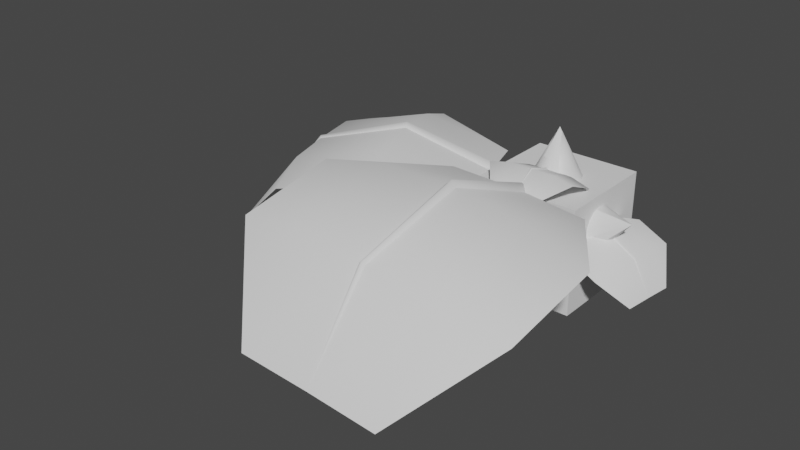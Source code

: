 # Source: FE_flatleaf_04_1.blend  (saved by Blender 3.0.42; exported with 4.5.12 LTS)
import bpy
from mathutils import Matrix  # noqa: F401  (used for matrix-valued properties, if any)

bpy.ops.wm.read_factory_settings(use_empty=True)
scene = bpy.context.scene
scene.name = 'Scene'

# ---- collections
col_collection_1 = bpy.data.collections.new('Collection 1'); scene.collection.children.link(col_collection_1)
col_collection_2 = bpy.data.collections.new('Collection 2'); scene.collection.children.link(col_collection_2)
col_collection_3 = bpy.data.collections.new('Collection 3'); scene.collection.children.link(col_collection_3)
col_collection_4 = bpy.data.collections.new('Collection 4'); scene.collection.children.link(col_collection_4)

# ---- materials (node trees are filled in below, after node groups)
mat_mesh_19 = bpy.data.materials.new('Mesh-19')
mat_mesh_19.use_transparent_shadow = False

# ---- material node trees
mat_mesh_19.use_nodes = True; mat_mesh_19.node_tree.nodes.clear()
_N = mat_mesh_19.node_tree.nodes; _L = mat_mesh_19.node_tree.links
n0 = _N.new('ShaderNodeBsdfPrincipled'); n0.name = 'Principled BSDF'; n0.location = (10, 300)
n0.distribution = 'GGX'
n0.subsurface_method = 'RANDOM_WALK_SKIN'
n0.inputs[3].default_value = 1.45
n0.inputs[27].default_value = (0.0, 0.0, 0.0, 1.0)
n0.inputs[28].default_value = 1.0
n1 = _N.new('ShaderNodeOutputMaterial'); n1.name = 'Material Output'; n1.location = (300, 300)
_L.new(n0.outputs[0], n1.inputs[0])
n1.is_active_output = True

# ---- world
world_world = bpy.data.worlds.new('World'); scene.world = world_world
world_world.use_nodes = True; world_world.node_tree.nodes.clear()
_N = world_world.node_tree.nodes; _L = world_world.node_tree.links
n0 = _N.new('ShaderNodeOutputWorld'); n0.name = 'World Output'; n0.location = (300, 300)
n1 = _N.new('ShaderNodeBackground'); n1.name = 'Background'; n1.location = (10, 300)
n1.inputs[0].default_value = (0.05088, 0.05088, 0.05088, 1.0)
_L.new(n1.outputs[0], n0.inputs[0])
n0.is_active_output = True
world_world.color = (0.05088, 0.05088, 0.05088)
world_world.use_sun_shadow = False
world_world.sun_shadow_jitter_overblur = 0.0

# ---- meshes
me_cube_001 = bpy.data.meshes.new('Cube.001')
me_cube_001.from_pydata([(-1.0, -1.0, -1.0), (-1.0, -1.0, 1.0), (-1.0, 1.0, -1.0), (-1.0, 1.0, 1.0), (1.0, -1.0, -1.0), (1.0, -1.0, 1.0), (1.0, 1.0, -1.0), (1.0, 1.0, 1.0)], [], [(0, 1, 3, 2), (2, 3, 7, 6), (6, 7, 5, 4), (4, 5, 1, 0), (2, 6, 4, 0), (7, 3, 1, 5)])
_uv = me_cube_001.uv_layers.new(name='UVMap')
_uv.uv.foreach_set('vector', [0.375, 0.0, 0.625, 0.0, 0.625, 0.25, 0.375, 0.25, 0.375, 0.25, 0.625, 0.25, 0.625, 0.5, 0.375, 0.5, 0.375, 0.5, 0.625, 0.5, 0.625, 0.75, 0.375, 0.75, 0.375, 0.75, 0.625, 0.75, 0.625, 1.0, 0.375, 1.0, 0.125, 0.5, 0.375, 0.5, 0.375, 0.75, 0.125, 0.75, 0.625, 0.5, 0.875, 0.5, 0.875, 0.75, 0.625, 0.75])
me_cube_001.use_remesh_fix_poles = True
me_cube_001.use_remesh_preserve_attributes = False
me_cube_001.update()
me_model_21 = bpy.data.meshes.new('Model-21')
me_model_21.from_pydata([(-0.2203, 0.9156, 0.0), (-0.5587, 0.769, 0.0), (-0.3725, 0.5127, 0.6337), (-0.1469, 0.6104, 0.6337), (-0.769, 0.5587, 0.0), (-0.5127, 0.3725, 0.6337), (-0.9156, 0.2203, 0.0), (-0.6104, 0.1469, 0.6337), (-0.9156, -0.2203, 0.0), (-0.769, -0.5587, 0.0), (-0.5127, -0.3725, 0.6337), (-0.6104, -0.1469, 0.6337), (-0.5587, -0.769, 0.0), (-0.3725, -0.5127, 0.6337), (-0.2203, -0.9156, 0.0), (-0.1469, -0.6104, 0.6337), (0.2203, -0.9156, 0.0), (0.5587, -0.769, 0.0), (0.3725, -0.5127, 0.6337), (0.1469, -0.6104, 0.6337), (0.769, -0.5587, 0.0), (0.5127, -0.3725, 0.6337), (0.9156, -0.2203, 0.0), (0.6104, -0.1469, 0.6337), (0.9156, 0.2203, 0.0), (0.769, 0.5587, 0.0), (0.5127, 0.3725, 0.6337), (0.6104, 0.1469, 0.6337), (0.5587, 0.769, 0.0), (0.3725, 0.5127, 0.6337), (0.2203, 0.9156, 0.0), (0.1469, 0.6104, 0.6337), (-0.1862, 0.2563, 1.267), (-0.07344, 0.3052, 1.267), (-0.2563, 0.1862, 1.267), (-0.3052, 0.07343, 1.267), (-0.2563, -0.1862, 1.267), (-0.3052, -0.07343, 1.267), (-0.1862, -0.2563, 1.267), (-0.07343, -0.3052, 1.267), (0.1862, -0.2563, 1.267), (0.07343, -0.3052, 1.267), (0.2563, -0.1862, 1.267), (0.3052, -0.07343, 1.267), (0.2563, 0.1862, 1.267), (0.3052, 0.07344, 1.267), (0.1862, 0.2563, 1.267), (0.07343, 0.3052, 1.267), (-0.2203, 0.9156, 0.0), (0.2203, 0.9156, 0.0), (0.5587, 0.769, 0.0), (0.769, 0.5587, 0.0), (0.9156, 0.2203, 0.0), (0.9156, -0.2203, 0.0), (0.769, -0.5587, 0.0), (0.5587, -0.769, 0.0), (0.2203, -0.9156, 0.0), (-0.2203, -0.9156, 0.0), (-0.5587, -0.769, 0.0), (-0.769, -0.5587, 0.0), (-0.9156, -0.2203, 0.0), (-0.9156, 0.2203, 0.0), (-0.769, 0.5587, 0.0), (-0.5587, 0.769, 0.0), (-0.07344, 0.3052, 1.267), (-0.1862, 0.2563, 1.267), (-1.907e-06, 0.0, 1.901), (-0.2563, 0.1862, 1.267), (-0.3052, 0.07343, 1.267), (-0.3052, -0.07343, 1.267), (-0.2563, -0.1862, 1.267), (-0.1862, -0.2563, 1.267), (-0.07343, -0.3052, 1.267), (0.07343, -0.3052, 1.267), (0.1862, -0.2563, 1.267), (0.2563, -0.1862, 1.267), (0.3052, -0.07343, 1.267), (0.3052, 0.07344, 1.267), (0.2563, 0.1862, 1.267), (0.1862, 0.2563, 1.267), (0.07343, 0.3052, 1.267), (-0.3052, -0.07343, 1.267), (-0.1469, 0.6104, 0.6337), (-0.2203, 0.9156, 0.0), (-0.07344, 0.3052, 1.267)], [], [(1, 2, 0), (0, 2, 3), (1, 4, 2), (4, 5, 2), (4, 6, 5), (6, 7, 5), (9, 10, 8), (8, 10, 11), (9, 12, 10), (12, 13, 10), (12, 14, 13), (14, 15, 13), (17, 18, 16), (16, 18, 19), (17, 20, 18), (20, 21, 18), (20, 22, 21), (22, 23, 21), (25, 26, 24), (24, 26, 27), (25, 28, 26), (28, 29, 26), (28, 30, 29), (30, 31, 29), (2, 32, 3), (3, 32, 33), (2, 5, 32), (5, 34, 32), (5, 7, 34), (7, 35, 34), (10, 36, 11), (11, 36, 37), (10, 13, 36), (13, 38, 36), (13, 15, 38), (15, 39, 38), (18, 40, 19), (19, 40, 41), (18, 21, 40), (21, 42, 40), (21, 23, 42), (23, 43, 42), (26, 44, 27), (27, 44, 45), (26, 29, 44), (29, 46, 44), (29, 31, 46), (31, 47, 46), (48, 49, 63), (49, 50, 63), (50, 51, 63), (51, 52, 63), (52, 53, 63), (53, 54, 63), (54, 55, 63), (55, 56, 63), (56, 57, 63), (57, 58, 63), (58, 59, 63), (59, 60, 63), (63, 60, 62), (60, 61, 62), (64, 65, 66), (65, 67, 66), (67, 68, 66), (69, 70, 66), (70, 71, 66), (71, 72, 66), (73, 74, 66), (74, 75, 66), (75, 76, 66), (77, 78, 66), (78, 79, 66), (79, 80, 66), (6, 8, 7), (11, 7, 8), (7, 11, 35), (37, 35, 11), (66, 68, 81), (30, 83, 31), (82, 31, 83), (31, 82, 47), (84, 47, 82), (66, 80, 64), (22, 24, 23), (27, 23, 24), (23, 27, 43), (45, 43, 27), (66, 76, 77), (14, 16, 15), (19, 15, 16), (15, 19, 39), (41, 39, 19), (66, 72, 73)])
me_model_21.polygons.foreach_set('use_smooth', [True] * 94)
_uv = me_model_21.uv_layers.new(name='UVMap')
_uv.uv.foreach_set('vector', [0.1887, 0.0001559, 0.1887, 0.4942, 0.0001736, 0.0001297, 0.0001736, 0.0001297, 0.1887, 0.4942, 0.0001427, 0.4942, 0.1887, 0.0001559, 0.3389, 0.0001721, 0.1887, 0.4942, 0.3389, 0.0001721, 0.3389, 0.4942, 0.1887, 0.4942, 0.3389, 0.0001721, 0.5264, 0.0001835, 0.3389, 0.4942, 0.5264, 0.0001835, 0.5264, 0.4942, 0.3389, 0.4942, 0.9397, 0.0001722, 0.9397, 0.4942, 0.7522, 0.0001835, 0.7522, 0.0001835, 0.9397, 0.4942, 0.7522, 0.4942, 0.9397, 0.0001722, 1.09, 0.000156, 0.9397, 0.4942, 1.09, 0.000156, 1.09, 0.4942, 0.9397, 0.4942, 1.09, 0.000156, 1.277, 0.0001298, 1.09, 0.4942, 1.277, 0.0001298, 1.277, 0.4942, 1.09, 0.4942, 1.691, 6.965e-05, 1.691, 0.4941, 1.503, 9.581e-05, 1.503, 9.581e-05, 1.691, 0.4941, 1.503, 0.4942, 1.691, 6.965e-05, 1.841, 5.342e-05, 1.691, 0.4941, 1.841, 5.342e-05, 1.841, 0.4941, 1.691, 0.4941, 1.841, 5.342e-05, 2.028, 4.208e-05, 1.841, 0.4941, 2.028, 4.208e-05, 2.028, 0.4941, 1.841, 0.4941, 2.442, 5.338e-05, 2.442, 0.4941, 2.254, 4.208e-05, 2.254, 4.208e-05, 2.442, 0.4941, 2.254, 0.4941, 2.442, 5.338e-05, 2.592, 6.96e-05, 2.442, 0.4941, 2.592, 6.96e-05, 2.592, 0.4941, 2.442, 0.4941, 2.592, 6.96e-05, 2.779, 9.573e-05, 2.592, 0.4941, 2.779, 9.573e-05, 2.779, 0.4942, 2.592, 0.4941, 0.1887, 0.4942, 0.1886, 0.9885, 0.0001427, 0.4942, 0.0001427, 0.4942, 0.1886, 0.9885, 5.406e-05, 0.9885, 0.1887, 0.4942, 0.3389, 0.4942, 0.1886, 0.9885, 0.3389, 0.4942, 0.3388, 0.9885, 0.1886, 0.9885, 0.3389, 0.4942, 0.5264, 0.4942, 0.3388, 0.9885, 0.5264, 0.4942, 0.5264, 0.9885, 0.3388, 0.9885, 0.9397, 0.4942, 0.9398, 0.9885, 0.7522, 0.4942, 0.7522, 0.4942, 0.9398, 0.9885, 0.7522, 0.9885, 0.9397, 0.4942, 1.09, 0.4942, 0.9398, 0.9885, 1.09, 0.4942, 1.09, 0.9885, 0.9398, 0.9885, 1.09, 0.4942, 1.277, 0.4942, 1.09, 0.9885, 1.277, 0.4942, 1.277, 0.9885, 1.09, 0.9885, 1.691, 0.4941, 1.691, 0.9885, 1.503, 0.4942, 1.503, 0.4942, 1.691, 0.9885, 1.503, 0.9885, 1.691, 0.4941, 1.841, 0.4941, 1.691, 0.9885, 1.841, 0.4941, 1.841, 0.9885, 1.691, 0.9885, 1.841, 0.4941, 2.028, 0.4941, 1.841, 0.9885, 2.028, 0.4941, 2.028, 0.9885, 1.841, 0.9885, 2.442, 0.4941, 2.442, 0.9885, 2.254, 0.4941, 2.254, 0.4941, 2.442, 0.9885, 2.254, 0.9885, 2.442, 0.4941, 2.592, 0.4941, 2.442, 0.9885, 2.592, 0.4941, 2.592, 0.9885, 2.442, 0.9885, 2.592, 0.4941, 2.779, 0.4942, 2.592, 0.9885, 2.779, 0.4942, 2.779, 0.9885, 2.592, 0.9885, 0.9533, 0.02894, 0.8835, 0.02892, 0.0815, 0.02896, 0.8835, 0.02892, 0.8254, 0.02891, 0.0815, 0.02896, 0.8254, 0.02891, 0.7789, 0.0289, 0.0815, 0.02896, 0.7789, 0.0289, 0.7209, 0.02889, 0.0815, 0.02896, 0.7209, 0.02889, 0.651, 0.02889, 0.0815, 0.02896, 0.651, 0.02889, 0.5929, 0.0289, 0.0815, 0.02896, 0.5929, 0.0289, 0.5464, 0.02891, 0.0815, 0.02896, 0.5464, 0.02891, 0.4884, 0.02892, 0.0815, 0.02896, 0.4884, 0.02892, 0.4185, 0.02894, 0.0815, 0.02896, 0.4185, 0.02894, 0.3604, 0.02896, 0.0815, 0.02896, 0.3604, 0.02896, 0.314, 0.02897, 0.0815, 0.02896, 0.314, 0.02897, 0.2559, 0.02897, 0.0815, 0.02896, 0.0815, 0.02896, 0.2559, 0.02897, 0.128, 0.02897, 0.2559, 0.02897, 0.186, 0.02897, 0.128, 0.02897, 2.243, 0.9662, 2.429, 0.9662, 1.441, 1.743, 2.429, 0.9662, 2.578, 0.9662, 1.441, 1.743, 2.578, 0.9662, 2.764, 0.9662, 1.441, 1.743, 0.008503, 0.9662, 0.1945, 0.9662, 1.441, 1.743, 0.1945, 0.9662, 0.3434, 0.9662, 1.441, 1.743, 0.3434, 0.9662, 0.5294, 0.9662, 1.441, 1.743, 0.7533, 0.9662, 0.9393, 0.9661, 1.441, 1.743, 0.9393, 0.9661, 1.088, 0.9661, 1.441, 1.743, 1.088, 0.9661, 1.274, 0.9661, 1.441, 1.743, 1.498, 0.9661, 1.684, 0.9661, 1.441, 1.743, 1.684, 0.9661, 1.833, 0.9661, 1.441, 1.743, 1.833, 0.9661, 2.019, 0.9662, 1.441, 1.743, 0.5264, 0.0001835, 0.7522, 0.0001835, 0.5264, 0.4942, 0.7522, 0.4942, 0.5264, 0.4942, 0.7522, 0.0001835, 0.5264, 0.4942, 0.7522, 0.4942, 0.5264, 0.9885, 0.7522, 0.9885, 0.5264, 0.9885, 0.7522, 0.4942, 1.441, 1.743, 2.764, 0.9662, 2.988, 0.9662, 2.779, 9.573e-05, 3.0, 0.0001297, 2.779, 0.4942, 3.0, 0.4942, 2.779, 0.4942, 3.0, 0.0001297, 2.779, 0.4942, 3.0, 0.4942, 2.779, 0.9885, 3.0, 0.9885, 2.779, 0.9885, 3.0, 0.4942, 1.441, 1.743, 2.019, 0.9662, 2.243, 0.9662, 2.028, 4.208e-05, 2.254, 4.208e-05, 2.028, 0.4941, 2.254, 0.4941, 2.028, 0.4941, 2.254, 4.208e-05, 2.028, 0.4941, 2.254, 0.4941, 2.028, 0.9885, 2.254, 0.9885, 2.028, 0.9885, 2.254, 0.4941, 1.441, 1.743, 1.274, 0.9661, 1.498, 0.9661, 1.277, 0.0001298, 1.503, 9.581e-05, 1.277, 0.4942, 1.503, 0.4942, 1.277, 0.4942, 1.503, 9.581e-05, 1.277, 0.4942, 1.503, 0.4942, 1.277, 0.9885, 1.503, 0.9885, 1.277, 0.9885, 1.503, 0.4942, 1.441, 1.743, 0.5294, 0.9662, 0.7533, 0.9662])
me_model_21.materials.append(mat_mesh_19)
me_model_21.use_remesh_fix_poles = True
me_model_21.use_remesh_preserve_attributes = False
me_model_21.update()
me_fe_crystalgreen3_sp1_gmdl = bpy.data.meshes.new('FE_crystalGreen3_Sp1.gmdl')
me_fe_crystalgreen3_sp1_gmdl.from_pydata([(0.3229, -0.5284, 0.3578), (0.9348, -0.6548, 0.4938), (0.8436, -1.04, 0.377), (0.383, -0.1433, 0.3825), (1.022, -0.2235, 0.534), (0.4125, -0.1, 0.3471), (0.3997, -0.05748, 0.3873), (0.4867, 0.3146, 0.4094), (1.099, 0.1881, 0.5455), (1.16, 0.5825, 0.4791), (1.489, -0.7438, 0.1662), (1.354, -1.123, 0.09284), (1.57, -0.3124, 0.1872), (1.655, 0.09868, 0.2164), (1.677, 0.4983, 0.1913), (1.579, -0.7262, -0.4584), (1.659, -0.2974, -0.4314), (1.744, 0.1169, -0.4107), (1.579, -0.7262, -0.4584), (1.497, -0.7458, 0.1736), (1.354, -1.123, 0.09284), (1.659, -0.2974, -0.4314), (1.577, -0.3366, 0.1965), (1.659, -0.2974, -0.4314), (1.593, -0.3215, 0.2091), (1.577, -0.3366, 0.1965), (1.584, -0.3031, 0.1983), (1.744, 0.1169, -0.4107), (1.663, 0.09685, 0.2231), (1.584, -0.3031, 0.1983), (1.659, -0.2974, -0.4314), (1.677, 0.4983, 0.1913), (0.9368, -0.6558, 0.5047), (0.8436, -1.04, 0.377), (1.017, -0.2621, 0.5525), (1.029, -0.2335, 0.5881), (1.017, -0.2621, 0.5525), (1.028, -0.2041, 0.5558), (1.101, 0.1872, 0.5556), (1.028, -0.2041, 0.5558), (1.16, 0.5825, 0.4791), (0.3229, -0.5284, 0.3578), (0.383, -0.1433, 0.3825), (0.371, -0.09626, 0.4228), (0.383, -0.1433, 0.3825), (0.3997, -0.05748, 0.3873), (0.4867, 0.3146, 0.4094), (0.3997, -0.05748, 0.3873), (0.07287, -0.02366, 0.1574), (0.08527, -0.07732, 0.1166), (0.1261, -0.03007, 0.08831), (0.1115, 0.02244, 0.1275), (0.03731, -0.01383, 0.12), (0.05192, -0.08334, 0.07163), (0.1009, -0.0215, 0.03743), (0.0835, 0.04408, 0.08409), (0.03731, -0.01383, 0.12), (0.1009, -0.0215, 0.03743), (-0.1219, 0.02571, -0.03211), (-0.103, -0.04533, -0.07702), (-0.05839, 0.01805, -0.1147), (-0.07786, 0.08463, -0.06972), (-0.1219, 0.02571, -0.03211), (-0.05839, 0.01805, -0.1147)], [], [(0, 1, 2), (1, 0, 4), (3, 4, 0), (5, 4, 3), (6, 4, 5), (8, 4, 7), (7, 4, 6), (7, 9, 8), (2, 1, 11), (1, 10, 11), (4, 12, 1), (12, 10, 1), (13, 12, 8), (8, 12, 4), (9, 14, 8), (14, 13, 8), (10, 15, 11), (12, 16, 10), (16, 15, 10), (13, 17, 12), (17, 16, 12), (14, 17, 13), (18, 19, 20), (21, 22, 18), (22, 19, 18), (23, 24, 25), (23, 26, 24), (27, 28, 30), (28, 29, 30), (31, 28, 27), (32, 33, 19), (19, 33, 20), (22, 34, 19), (34, 32, 19), (36, 25, 35), (24, 35, 25), (26, 37, 24), (37, 35, 24), (28, 38, 29), (38, 39, 29), (40, 38, 31), (38, 28, 31), (32, 41, 33), (34, 42, 32), (42, 41, 32), (43, 44, 35), (35, 44, 36), (43, 35, 45), (37, 45, 35), (39, 38, 47), (38, 46, 47), (46, 38, 40), (49, 44, 48), (44, 43, 48), (49, 50, 3), (5, 3, 50), (43, 45, 48), (45, 51, 48), (5, 50, 6), (6, 50, 51), (53, 49, 52), (49, 48, 52), (53, 54, 49), (50, 49, 54), (55, 56, 51), (48, 51, 56), (55, 51, 57), (51, 50, 57), (52, 58, 53), (53, 58, 59), (60, 54, 59), (54, 53, 59), (61, 62, 55), (56, 55, 62), (55, 57, 61), (57, 63, 61)])
me_fe_crystalgreen3_sp1_gmdl.polygons.foreach_set('use_smooth', [True] * 76)
_uv = me_fe_crystalgreen3_sp1_gmdl.uv_layers.new(name='UVMap')
_uv.uv.foreach_set('vector', [0.6908, -0.7552, 0.6908, -0.6918, 0.6492, -0.6918, 0.6908, -0.6918, 0.6908, -0.7552, 0.7347, -0.6918, 0.7291, -0.7552, 0.7347, -0.6918, 0.6908, -0.7552, 0.7344, -0.7552, 0.7347, -0.6918, 0.7291, -0.7552, 0.7391, -0.7552, 0.7347, -0.6918, 0.7344, -0.7552, 0.7798, -0.6918, 0.7347, -0.6918, 0.7798, -0.7552, 0.7798, -0.7552, 0.7347, -0.6918, 0.7391, -0.7552, 0.7798, -0.7552, 0.8232, -0.6918, 0.7798, -0.6918, 0.6492, -0.6918, 0.6908, -0.6918, 0.6492, -0.6284, 0.6908, -0.6918, 0.6908, -0.6284, 0.6492, -0.6284, 0.7347, -0.6918, 0.7355, -0.6284, 0.6908, -0.6918, 0.7355, -0.6284, 0.6908, -0.6284, 0.6908, -0.6918, 0.7798, -0.6284, 0.7355, -0.6284, 0.7798, -0.6918, 0.7798, -0.6918, 0.7355, -0.6284, 0.7347, -0.6918, 0.8232, -0.6918, 0.8232, -0.6284, 0.7798, -0.6918, 0.8232, -0.6284, 0.7798, -0.6284, 0.7798, -0.6918, 0.6908, -0.6284, 0.6908, -0.565, 0.6492, -0.6284, 0.7355, -0.6284, 0.7366, -0.565, 0.6908, -0.6284, 0.7366, -0.565, 0.6908, -0.565, 0.6908, -0.6284, 0.7798, -0.6284, 0.7798, -0.565, 0.7355, -0.6284, 0.7798, -0.565, 0.7366, -0.565, 0.7355, -0.6284, 0.8232, -0.6284, 0.7798, -0.565, 0.7798, -0.6284, 0.6908, -0.565, 0.6908, -0.6284, 0.6492, -0.6284, 0.7366, -0.565, 0.7333, -0.6284, 0.6908, -0.565, 0.7333, -0.6284, 0.6908, -0.6284, 0.6908, -0.565, 0.7366, -0.565, 0.7351, -0.6285, 0.7333, -0.6284, 0.7366, -0.565, 0.7368, -0.6284, 0.7351, -0.6285, 0.7798, -0.565, 0.7798, -0.6284, 0.7366, -0.565, 0.7798, -0.6284, 0.7368, -0.6284, 0.7366, -0.565, 0.8232, -0.6284, 0.7798, -0.6284, 0.7798, -0.565, 0.6908, -0.6918, 0.6492, -0.6918, 0.6908, -0.6284, 0.6908, -0.6284, 0.6492, -0.6918, 0.6492, -0.6284, 0.7333, -0.6284, 0.7326, -0.6918, 0.6908, -0.6284, 0.7326, -0.6918, 0.6908, -0.6918, 0.6908, -0.6284, 0.7326, -0.6918, 0.7333, -0.6284, 0.7344, -0.6917, 0.7351, -0.6285, 0.7344, -0.6917, 0.7333, -0.6284, 0.7368, -0.6284, 0.7359, -0.6918, 0.7351, -0.6285, 0.7359, -0.6918, 0.7344, -0.6917, 0.7351, -0.6285, 0.7798, -0.6284, 0.7798, -0.6918, 0.7368, -0.6284, 0.7798, -0.6918, 0.7359, -0.6918, 0.7368, -0.6284, 0.8232, -0.6918, 0.7798, -0.6918, 0.8232, -0.6284, 0.7798, -0.6918, 0.7798, -0.6284, 0.8232, -0.6284, 0.6908, -0.6918, 0.6908, -0.7552, 0.6492, -0.6918, 0.7326, -0.6918, 0.7291, -0.7552, 0.6908, -0.6918, 0.7291, -0.7552, 0.6908, -0.7552, 0.6908, -0.6918, 0.7344, -0.7552, 0.7291, -0.7552, 0.7344, -0.6917, 0.7344, -0.6917, 0.7291, -0.7552, 0.7326, -0.6918, 0.7344, -0.7552, 0.7344, -0.6917, 0.7391, -0.7552, 0.7359, -0.6918, 0.7391, -0.7552, 0.7344, -0.6917, 0.7359, -0.6918, 0.7798, -0.6918, 0.7391, -0.7552, 0.7798, -0.6918, 0.7798, -0.7552, 0.7391, -0.7552, 0.7798, -0.7552, 0.7798, -0.6918, 0.8232, -0.6918, 0.7293, -0.7649, 0.7291, -0.7552, 0.7353, -0.7649, 0.7291, -0.7552, 0.7344, -0.7552, 0.7353, -0.7649, 0.7293, -0.7649, 0.7353, -0.7649, 0.7291, -0.7552, 0.7344, -0.7552, 0.7291, -0.7552, 0.7353, -0.7649, 0.7344, -0.7552, 0.7391, -0.7552, 0.7353, -0.7649, 0.7391, -0.7552, 0.7388, -0.7649, 0.7353, -0.7649, 0.7344, -0.7552, 0.7353, -0.7649, 0.7391, -0.7552, 0.7391, -0.7552, 0.7353, -0.7649, 0.7388, -0.7649, 0.7295, -0.7755, 0.7293, -0.7649, 0.7353, -0.7755, 0.7293, -0.7649, 0.7353, -0.7649, 0.7353, -0.7755, 0.7295, -0.7755, 0.7353, -0.7755, 0.7293, -0.7649, 0.7353, -0.7649, 0.7293, -0.7649, 0.7353, -0.7755, 0.7385, -0.7755, 0.7353, -0.7755, 0.7388, -0.7649, 0.7353, -0.7649, 0.7388, -0.7649, 0.7353, -0.7755, 0.7385, -0.7755, 0.7388, -0.7649, 0.7353, -0.7755, 0.7388, -0.7649, 0.7353, -0.7649, 0.7353, -0.7755, 0.7353, -0.7755, 0.7353, -0.7857, 0.7295, -0.7755, 0.7295, -0.7755, 0.7353, -0.7857, 0.7302, -0.7856, 0.7353, -0.7857, 0.7353, -0.7755, 0.7302, -0.7856, 0.7353, -0.7755, 0.7295, -0.7755, 0.7302, -0.7856, 0.7385, -0.7857, 0.7353, -0.7857, 0.7385, -0.7755, 0.7353, -0.7755, 0.7385, -0.7755, 0.7353, -0.7857, 0.7385, -0.7755, 0.7353, -0.7755, 0.7385, -0.7857, 0.7353, -0.7755, 0.7353, -0.7857, 0.7385, -0.7857])
me_fe_crystalgreen3_sp1_gmdl.use_remesh_fix_poles = True
me_fe_crystalgreen3_sp1_gmdl.use_remesh_preserve_attributes = False
me_fe_crystalgreen3_sp1_gmdl.update()
me_0x236b70a7_gmdl = bpy.data.meshes.new('0x236B70A7.gmdl')
me_0x236b70a7_gmdl.from_pydata([(-0.5989, -0.1478, 0.7113), (-0.5989, -0.1478, 0.7113), (-0.5989, -0.1478, 0.7113), (-0.5739, -0.4887, 0.5766), (-0.5739, -0.4887, 0.5766), (0.1056, -0.4428, 0.7711), (0.08896, -0.2155, 0.8609), (0.08896, -0.2155, 0.8609), (-0.4859, -0.7092, 0.3988), (-0.4859, -0.7092, 0.3988), (0.1643, -0.5898, 0.6525), (-0.3078, -0.8771, 0.1232), (-0.3078, -0.8771, 0.1232), (0.283, -0.7018, 0.4688), (-0.03979, -0.9094, -0.225), (-0.03979, -0.9094, -0.225), (0.1939, -0.7912, -0.4843), (0.1939, -0.7912, -0.4843), (0.6175, -0.6445, 0.06383), (0.4617, -0.7233, 0.2367), (0.3618, -0.6014, -0.6388), (0.3618, -0.6014, -0.6388), (0.3618, -0.6014, -0.6388), (0.7294, -0.518, -0.03917), (0.7294, -0.518, -0.03917), (0.5152, -0.2821, -0.7358), (0.5152, -0.2821, -0.7358), (0.8317, -0.3051, -0.1039), (0.5989, 0.1478, -0.7113), (0.5989, 0.1478, -0.7113), (0.5739, 0.4886, -0.5766), (0.5739, 0.4886, -0.5766), (0.5739, 0.4886, -0.5766), (0.8708, 0.2087, 0.002256), (0.8708, 0.2087, 0.002256), (0.8874, -0.01853, -0.08755), (0.4859, 0.7092, -0.3988), (0.4859, 0.7092, -0.3988), (0.8121, 0.3558, 0.1208), (0.3078, 0.8771, -0.1232), (0.3078, 0.8771, -0.1232), (0.6934, 0.4677, 0.3046), (0.0398, 0.9094, 0.225), (0.0398, 0.9094, 0.225), (0.0398, 0.9094, 0.225), (-0.1939, 0.7912, 0.4843), (-0.1939, 0.7912, 0.4843), (0.3589, 0.4104, 0.7095), (0.5147, 0.4892, 0.5367), (0.5147, 0.4892, 0.5367), (-0.3618, 0.6014, 0.6388), (-0.3618, 0.6014, 0.6388), (0.247, 0.2839, 0.8125), (-0.5152, 0.2821, 0.7358), (-0.5152, 0.2821, 0.7358), (0.1447, 0.071, 0.8772), (0.7851, -0.397, 0.9656), (0.7851, -0.397, 0.9656), (0.7768, -0.2833, 1.01), (0.7768, -0.2833, 1.01), (0.7768, -0.2833, 1.01), (0.7768, -0.2833, 1.01), (0.8144, -0.4705, 0.9063), (0.8144, -0.4705, 0.9063), (0.8738, -0.5264, 0.8144), (0.8738, -0.5264, 0.8144), (1.041, -0.4978, 0.6119), (1.041, -0.4978, 0.6119), (0.9631, -0.5372, 0.6984), (0.9631, -0.5372, 0.6984), (0.9631, -0.5372, 0.6984), (1.097, -0.4346, 0.5604), (1.097, -0.4346, 0.5604), (1.097, -0.4346, 0.5604), (1.097, -0.4346, 0.5604), (1.148, -0.3281, 0.5281), (1.148, -0.3281, 0.5281), (1.168, -0.07119, 0.5812), (1.168, -0.07119, 0.5812), (1.168, -0.07119, 0.5812), (1.168, -0.07119, 0.5812), (1.176, -0.1848, 0.5363), (1.176, -0.1848, 0.5363), (1.138, 0.002337, 0.6404), (1.138, 0.002337, 0.6404), (1.079, 0.0583, 0.7323), (1.079, 0.0583, 0.7323), (0.9117, 0.02965, 0.9348), (0.9117, 0.02965, 0.9348), (0.9896, 0.06907, 0.8484), (0.9896, 0.06907, 0.8484), (0.9896, 0.06907, 0.8484), (0.9896, 0.06907, 0.8484), (0.8558, -0.03359, 0.9863), (0.8558, -0.03359, 0.9863), (0.8046, -0.14, 1.019), (0.8046, -0.14, 1.019), (1.465, -0.3511, 1.16), (1.465, -0.3511, 1.16), (1.465, -0.3511, 1.16), (1.465, -0.3511, 1.16)], [], [(3, 5, 0), (0, 5, 6), (3, 8, 5), (8, 10, 5), (8, 11, 10), (11, 13, 10), (16, 18, 14), (14, 18, 19), (16, 20, 18), (20, 23, 18), (21, 25, 24), (25, 27, 24), (30, 33, 28), (28, 33, 35), (31, 36, 34), (36, 38, 34), (36, 39, 38), (39, 41, 38), (45, 47, 43), (43, 47, 49), (45, 50, 47), (50, 52, 47), (50, 53, 52), (53, 55, 52), (5, 56, 6), (6, 56, 58), (5, 10, 56), (10, 62, 56), (10, 13, 62), (13, 64, 62), (18, 66, 19), (19, 66, 68), (18, 23, 66), (23, 71, 66), (24, 27, 73), (27, 75, 73), (33, 77, 35), (35, 77, 81), (34, 38, 79), (38, 83, 79), (38, 41, 83), (41, 85, 83), (47, 87, 49), (49, 87, 91), (47, 52, 87), (52, 93, 87), (52, 55, 93), (55, 95, 93), (2, 54, 4), (54, 51, 4), (51, 46, 4), (46, 44, 4), (44, 40, 4), (40, 37, 4), (37, 32, 4), (32, 29, 4), (29, 26, 4), (26, 22, 4), (22, 17, 4), (17, 15, 4), (4, 15, 9), (15, 12, 9), (59, 57, 97), (57, 63, 97), (63, 65, 97), (69, 67, 97), (67, 72, 97), (74, 76, 98), (82, 78, 98), (80, 84, 99), (84, 86, 99), (92, 88, 100), (88, 94, 100), (94, 96, 100), (11, 14, 13), (19, 13, 14), (13, 19, 64), (68, 64, 19), (97, 65, 70), (53, 1, 55), (7, 55, 1), (55, 7, 95), (61, 95, 7), (100, 96, 60), (39, 42, 41), (48, 41, 42), (41, 48, 85), (89, 85, 48), (99, 86, 90), (25, 28, 27), (35, 27, 28), (27, 35, 75), (81, 75, 35), (98, 76, 82)])
me_0x236b70a7_gmdl.polygons.foreach_set('use_smooth', [True] * 94)
_uv = me_0x236b70a7_gmdl.uv_layers.new(name='UVMap')
_uv.uv.foreach_set('vector', [0.6993, -1.0, 0.6993, -0.8416, 0.5748, -1.0, 0.5748, -1.0, 0.6993, -0.8416, 0.5748, -0.8416, 0.6993, -1.0, 0.7993, -1.0, 0.6993, -0.8416, 0.7993, -1.0, 0.7993, -0.8416, 0.6993, -0.8416, 0.7993, -1.0, 0.9245, -1.0, 0.7993, -0.8416, 0.9245, -1.0, 0.9245, -0.8416, 0.7993, -0.8416, 0.7993, -1.0, 0.7993, -0.8416, 0.9245, -1.0, 0.9245, -1.0, 0.7993, -0.8416, 0.9245, -0.8416, 0.7993, -1.0, 0.6993, -1.0, 0.7993, -0.8416, 0.6993, -1.0, 0.6993, -0.8416, 0.7993, -0.8416, 0.6993, -1.0, 0.5748, -1.0, 0.6993, -0.8416, 0.5748, -1.0, 0.5748, -0.8416, 0.6993, -0.8416, 0.3007, -1.0, 0.3007, -0.8416, 0.4252, -1.0, 0.4252, -1.0, 0.3007, -0.8416, 0.4252, -0.8416, 0.3007, -1.0, 0.2007, -1.0, 0.3007, -0.8416, 0.2007, -1.0, 0.2007, -0.8416, 0.3007, -0.8416, 0.2007, -1.0, 0.07549, -1.0, 0.2007, -0.8416, 0.07549, -1.0, 0.07549, -0.8416, 0.2007, -0.8416, 0.2007, -1.0, 0.2007, -0.8416, 0.07549, -1.0, 0.07549, -1.0, 0.2007, -0.8416, 0.07549, -0.8416, 0.2007, -1.0, 0.3007, -1.0, 0.2007, -0.8416, 0.3007, -1.0, 0.3007, -0.8416, 0.2007, -0.8416, 0.3007, -1.0, 0.4252, -1.0, 0.3007, -0.8416, 0.4252, -1.0, 0.4252, -0.8416, 0.3007, -0.8416, 0.6993, -0.8416, 0.6993, -0.6832, 0.5748, -0.8416, 0.5748, -0.8416, 0.6993, -0.6832, 0.5748, -0.6832, 0.6993, -0.8416, 0.7993, -0.8416, 0.6993, -0.6832, 0.7993, -0.8416, 0.7993, -0.6832, 0.6993, -0.6832, 0.7993, -0.8416, 0.9245, -0.8416, 0.7993, -0.6832, 0.9245, -0.8416, 0.9245, -0.6832, 0.7993, -0.6832, 0.7993, -0.8416, 0.7993, -0.6832, 0.9245, -0.8416, 0.9245, -0.8416, 0.7993, -0.6832, 0.9245, -0.6832, 0.7993, -0.8416, 0.6993, -0.8416, 0.7993, -0.6832, 0.6993, -0.8416, 0.6993, -0.6832, 0.7993, -0.6832, 0.6993, -0.8416, 0.5748, -0.8416, 0.6993, -0.6832, 0.5748, -0.8416, 0.5748, -0.6832, 0.6993, -0.6832, 0.3007, -0.8416, 0.3007, -0.6832, 0.4252, -0.8416, 0.4252, -0.8416, 0.3007, -0.6832, 0.4252, -0.6832, 0.3007, -0.8416, 0.2007, -0.8416, 0.3007, -0.6832, 0.2007, -0.8416, 0.2007, -0.6832, 0.3007, -0.6832, 0.2007, -0.8416, 0.07549, -0.8416, 0.2007, -0.6832, 0.07549, -0.8416, 0.07549, -0.6832, 0.2007, -0.6832, 0.2007, -0.8416, 0.2007, -0.6832, 0.07549, -0.8416, 0.07549, -0.8416, 0.2007, -0.6832, 0.07549, -0.6832, 0.2007, -0.8416, 0.3007, -0.8416, 0.2007, -0.6832, 0.3007, -0.8416, 0.3007, -0.6832, 0.2007, -0.6832, 0.3007, -0.8416, 0.4252, -0.8416, 0.3007, -0.6832, 0.4252, -0.8416, 0.4252, -0.6832, 0.3007, -0.6832, 0.5748, -1.0, 0.4252, -1.0, 0.6993, -1.0, 0.4252, -1.0, 0.3007, -1.0, 0.6993, -1.0, 0.3007, -1.0, 0.2007, -1.0, 0.6993, -1.0, 0.2007, -1.0, 0.07549, -1.0, 0.6993, -1.0, 0.07549, -1.0, 0.07549, -1.0, 0.6993, -1.0, 0.07549, -1.0, 0.2007, -1.0, 0.6993, -1.0, 0.2007, -1.0, 0.3007, -1.0, 0.6993, -1.0, 0.3007, -1.0, 0.4252, -1.0, 0.6993, -1.0, 0.4252, -1.0, 0.5748, -1.0, 0.6993, -1.0, 0.5748, -1.0, 0.6993, -1.0, 0.6993, -1.0, 0.6993, -1.0, 0.7993, -1.0, 0.6993, -1.0, 0.7993, -1.0, 0.9245, -1.0, 0.6993, -1.0, 0.6993, -1.0, 0.9245, -1.0, 0.7993, -1.0, 0.9245, -1.0, 0.9245, -1.0, 0.7993, -1.0, 0.5748, -0.6832, 0.6993, -0.6832, 1.0, -0.5247, 0.6993, -0.6832, 0.7993, -0.6832, 1.0, -0.5247, 0.7993, -0.6832, 0.9245, -0.6832, 1.0, -0.5247, 0.9245, -0.6832, 0.7993, -0.6832, 1.0, -0.5247, 0.7993, -0.6832, 0.6993, -0.6832, 1.0, -0.5247, 0.6993, -0.6832, 0.5748, -0.6832, 1.0, -0.5247, 0.4252, -0.6832, 0.3007, -0.6832, 1.0, -0.5247, 0.3007, -0.6832, 0.2007, -0.6832, 1.0, -0.5247, 0.2007, -0.6832, 0.07549, -0.6832, 1.0, -0.5247, 0.07549, -0.6832, 0.2007, -0.6832, 1.0, -0.5247, 0.2007, -0.6832, 0.3007, -0.6832, 1.0, -0.5247, 0.3007, -0.6832, 0.4252, -0.6832, 1.0, -0.5247, 0.9245, -1.0, 0.9245, -1.0, 0.9245, -0.8416, 0.9245, -0.8416, 0.9245, -0.8416, 0.9245, -1.0, 0.9245, -0.8416, 0.9245, -0.8416, 0.9245, -0.6832, 0.9245, -0.6832, 0.9245, -0.6832, 0.9245, -0.8416, 1.0, -0.5247, 0.9245, -0.6832, 0.9245, -0.6832, 0.4252, -1.0, 0.5748, -1.0, 0.4252, -0.8416, 0.5748, -0.8416, 0.4252, -0.8416, 0.5748, -1.0, 0.4252, -0.8416, 0.5748, -0.8416, 0.4252, -0.6832, 0.5748, -0.6832, 0.4252, -0.6832, 0.5748, -0.8416, 1.0, -0.5247, 0.4252, -0.6832, 0.5748, -0.6832, 0.07549, -1.0, 0.07549, -1.0, 0.07549, -0.8416, 0.07549, -0.8416, 0.07549, -0.8416, 0.07549, -1.0, 0.07549, -0.8416, 0.07549, -0.8416, 0.07549, -0.6832, 0.07549, -0.6832, 0.07549, -0.6832, 0.07549, -0.8416, 1.0, -0.5247, 0.07549, -0.6832, 0.07549, -0.6832, 0.5748, -1.0, 0.4252, -1.0, 0.5748, -0.8416, 0.4252, -0.8416, 0.5748, -0.8416, 0.4252, -1.0, 0.5748, -0.8416, 0.4252, -0.8416, 0.5748, -0.6832, 0.4252, -0.6832, 0.5748, -0.6832, 0.4252, -0.8416, 1.0, -0.5247, 0.5748, -0.6832, 0.4252, -0.6832])
me_0x236b70a7_gmdl.use_remesh_fix_poles = True
me_0x236b70a7_gmdl.use_remesh_preserve_attributes = False
me_0x236b70a7_gmdl.update()
me_fe_mesa3_sp1_gmdl_001 = bpy.data.meshes.new('FE_mesa3_Sp1.gmdl.001')
me_fe_mesa3_sp1_gmdl_001.from_pydata([(0.4343, -0.5778, 0.2438), (1.099, -0.7092, 0.3323), (1.004, -1.123, 0.1937), (0.5021, -0.1642, 0.2848), (1.191, -0.2447, 0.3869), (0.5251, -0.1153, 0.243), (0.5195, -0.07169, 0.2907), (0.6067, 0.3313, 0.3048), (1.271, 0.1999, 0.3937), (1.337, 0.6261, 0.3166), (1.728, -0.8117, 0.07356), (1.597, -1.221, -0.03082), (1.818, -0.3478, 0.1057), (1.902, 0.09713, 0.1342), (1.934, 0.5274, 0.09004), (2.064, -0.8371, -0.5234), (2.153, -0.3763, -0.4866), (2.236, 0.07212, -0.465), (2.064, -0.8371, -0.5234), (1.734, -0.8136, 0.08366), (1.597, -1.221, -0.03082), (2.153, -0.3763, -0.4866), (1.823, -0.3735, 0.1187), (2.153, -0.3763, -0.4866), (1.837, -0.3568, 0.1358), (1.823, -0.3735, 0.1187), (1.83, -0.3374, 0.1209), (2.236, 0.07212, -0.465), (1.908, 0.09537, 0.1435), (1.83, -0.3374, 0.1209), (2.153, -0.3763, -0.4866), (1.934, 0.5274, 0.09004), (1.1, -0.7102, 0.3442), (1.004, -1.123, 0.1937), (1.185, -0.2864, 0.4065), (1.197, -0.2556, 0.445), (1.185, -0.2864, 0.4065), (1.197, -0.2238, 0.4105), (1.273, 0.1989, 0.4048), (1.197, -0.2238, 0.4105), (1.337, 0.6261, 0.3166), (0.4343, -0.5778, 0.2438), (0.5021, -0.1642, 0.2848), (0.4972, -0.1158, 0.3326), (0.5021, -0.1642, 0.2848), (0.5195, -0.07169, 0.2907), (0.6067, 0.3313, 0.3048), (0.5195, -0.07169, 0.2907), (0.1193, -0.03237, 0.1426), (0.1218, -0.0874, 0.09338), (0.156, -0.03375, 0.05576), (0.1507, 0.02007, 0.1039), (0.07187, -0.02069, 0.1139), (0.07484, -0.09227, 0.0552), (0.1157, -0.02233, 0.01018), (0.1094, 0.04503, 0.06761), (0.07187, -0.02069, 0.1139), (0.1157, -0.02233, 0.01018), (-0.1363, 0.02595, 0.001362), (-0.1278, -0.04736, -0.05501), (-0.09245, 0.0243, -0.1024), (-0.1014, 0.09279, -0.04608), (-0.1363, 0.02595, 0.001362), (-0.09245, 0.0243, -0.1024)], [], [(0, 1, 2), (1, 0, 4), (3, 4, 0), (5, 4, 3), (6, 4, 5), (8, 4, 7), (7, 4, 6), (7, 9, 8), (2, 1, 11), (1, 10, 11), (4, 12, 1), (12, 10, 1), (13, 12, 8), (8, 12, 4), (9, 14, 8), (14, 13, 8), (10, 15, 11), (12, 16, 10), (16, 15, 10), (13, 17, 12), (17, 16, 12), (14, 17, 13), (18, 19, 20), (21, 22, 18), (22, 19, 18), (23, 24, 25), (23, 26, 24), (27, 28, 30), (28, 29, 30), (31, 28, 27), (32, 33, 19), (19, 33, 20), (22, 34, 19), (34, 32, 19), (36, 25, 35), (24, 35, 25), (26, 37, 24), (37, 35, 24), (28, 38, 29), (38, 39, 29), (40, 38, 31), (38, 28, 31), (32, 41, 33), (34, 42, 32), (42, 41, 32), (43, 44, 35), (35, 44, 36), (43, 35, 45), (37, 45, 35), (39, 38, 47), (38, 46, 47), (46, 38, 40), (49, 44, 48), (44, 43, 48), (49, 50, 3), (5, 3, 50), (43, 45, 48), (45, 51, 48), (5, 50, 6), (6, 50, 51), (53, 49, 52), (49, 48, 52), (53, 54, 49), (50, 49, 54), (55, 56, 51), (48, 51, 56), (55, 51, 57), (51, 50, 57), (52, 58, 53), (53, 58, 59), (60, 54, 59), (54, 53, 59), (61, 62, 55), (56, 55, 62), (55, 57, 61), (57, 63, 61)])
me_fe_mesa3_sp1_gmdl_001.polygons.foreach_set('use_smooth', [True] * 76)
_uv = me_fe_mesa3_sp1_gmdl_001.uv_layers.new(name='UVMap')
_uv.uv.foreach_set('vector', [0.2813, -0.8727, 0.2813, -0.8174, 0.245, -0.8174, 0.2813, -0.8174, 0.2813, -0.8727, 0.3196, -0.8174, 0.3147, -0.8727, 0.3196, -0.8174, 0.2813, -0.8727, 0.3193, -0.8727, 0.3196, -0.8174, 0.3147, -0.8727, 0.3234, -0.8727, 0.3196, -0.8174, 0.3193, -0.8727, 0.3589, -0.8174, 0.3196, -0.8174, 0.3589, -0.8727, 0.3589, -0.8727, 0.3196, -0.8174, 0.3234, -0.8727, 0.3589, -0.8727, 0.3968, -0.8174, 0.3589, -0.8174, 0.245, -0.8174, 0.2813, -0.8174, 0.245, -0.7621, 0.2813, -0.8174, 0.2813, -0.7621, 0.245, -0.7621, 0.3196, -0.8174, 0.3203, -0.7621, 0.2813, -0.8174, 0.3203, -0.7621, 0.2813, -0.7621, 0.2813, -0.8174, 0.3589, -0.7621, 0.3203, -0.7621, 0.3589, -0.8174, 0.3589, -0.8174, 0.3203, -0.7621, 0.3196, -0.8174, 0.3968, -0.8174, 0.3968, -0.7621, 0.3589, -0.8174, 0.3968, -0.7621, 0.3589, -0.7621, 0.3589, -0.8174, 0.2813, -0.7621, 0.2813, -0.7068, 0.245, -0.7621, 0.3203, -0.7621, 0.3212, -0.7068, 0.2813, -0.7621, 0.3212, -0.7068, 0.2813, -0.7068, 0.2813, -0.7621, 0.3589, -0.7621, 0.3589, -0.7068, 0.3203, -0.7621, 0.3589, -0.7068, 0.3212, -0.7068, 0.3203, -0.7621, 0.3968, -0.7621, 0.3589, -0.7068, 0.3589, -0.7621, 0.2813, -0.7068, 0.2813, -0.7621, 0.245, -0.7621, 0.3212, -0.7068, 0.3184, -0.7621, 0.2813, -0.7068, 0.3184, -0.7621, 0.2813, -0.7621, 0.2813, -0.7068, 0.3212, -0.7068, 0.32, -0.7622, 0.3184, -0.7621, 0.3212, -0.7068, 0.3215, -0.7621, 0.32, -0.7622, 0.3589, -0.7068, 0.3589, -0.7621, 0.3212, -0.7068, 0.3589, -0.7621, 0.3215, -0.7621, 0.3212, -0.7068, 0.3968, -0.7621, 0.3589, -0.7621, 0.3589, -0.7068, 0.2813, -0.8174, 0.245, -0.8174, 0.2813, -0.7621, 0.2813, -0.7621, 0.245, -0.8174, 0.245, -0.7621, 0.3184, -0.7621, 0.3178, -0.8174, 0.2813, -0.7621, 0.3178, -0.8174, 0.2813, -0.8174, 0.2813, -0.7621, 0.3178, -0.8174, 0.3184, -0.7621, 0.3193, -0.8174, 0.32, -0.7622, 0.3193, -0.8174, 0.3184, -0.7621, 0.3215, -0.7621, 0.3206, -0.8174, 0.32, -0.7622, 0.3206, -0.8174, 0.3193, -0.8174, 0.32, -0.7622, 0.3589, -0.7621, 0.3589, -0.8174, 0.3215, -0.7621, 0.3589, -0.8174, 0.3206, -0.8174, 0.3215, -0.7621, 0.3968, -0.8174, 0.3589, -0.8174, 0.3968, -0.7621, 0.3589, -0.8174, 0.3589, -0.7621, 0.3968, -0.7621, 0.2813, -0.8174, 0.2813, -0.8727, 0.245, -0.8174, 0.3178, -0.8174, 0.3147, -0.8727, 0.2813, -0.8174, 0.3147, -0.8727, 0.2813, -0.8727, 0.2813, -0.8174, 0.3193, -0.8727, 0.3147, -0.8727, 0.3193, -0.8174, 0.3193, -0.8174, 0.3147, -0.8727, 0.3178, -0.8174, 0.3193, -0.8727, 0.3193, -0.8174, 0.3234, -0.8727, 0.3206, -0.8174, 0.3234, -0.8727, 0.3193, -0.8174, 0.3206, -0.8174, 0.3589, -0.8174, 0.3234, -0.8727, 0.3589, -0.8174, 0.3589, -0.8727, 0.3234, -0.8727, 0.3589, -0.8727, 0.3589, -0.8174, 0.3968, -0.8174, 0.3149, -0.8812, 0.3147, -0.8727, 0.3201, -0.8812, 0.3147, -0.8727, 0.3193, -0.8727, 0.3201, -0.8812, 0.3149, -0.8812, 0.3201, -0.8812, 0.3147, -0.8727, 0.3193, -0.8727, 0.3147, -0.8727, 0.3201, -0.8812, 0.3193, -0.8727, 0.3234, -0.8727, 0.3201, -0.8812, 0.3234, -0.8727, 0.3232, -0.8812, 0.3201, -0.8812, 0.3193, -0.8727, 0.3201, -0.8812, 0.3234, -0.8727, 0.3234, -0.8727, 0.3201, -0.8812, 0.3232, -0.8812, 0.315, -0.8904, 0.3149, -0.8812, 0.3201, -0.8905, 0.3149, -0.8812, 0.3201, -0.8812, 0.3201, -0.8905, 0.315, -0.8904, 0.3201, -0.8905, 0.3149, -0.8812, 0.3201, -0.8812, 0.3149, -0.8812, 0.3201, -0.8905, 0.3229, -0.8905, 0.3201, -0.8905, 0.3232, -0.8812, 0.3201, -0.8812, 0.3232, -0.8812, 0.3201, -0.8905, 0.3229, -0.8905, 0.3232, -0.8812, 0.3201, -0.8905, 0.3232, -0.8812, 0.3201, -0.8812, 0.3201, -0.8905, 0.3201, -0.8905, 0.3201, -0.8993, 0.315, -0.8904, 0.315, -0.8904, 0.3201, -0.8993, 0.3157, -0.8993, 0.3201, -0.8993, 0.3201, -0.8905, 0.3157, -0.8993, 0.3201, -0.8905, 0.315, -0.8904, 0.3157, -0.8993, 0.3229, -0.8993, 0.3201, -0.8993, 0.3229, -0.8905, 0.3201, -0.8905, 0.3229, -0.8905, 0.3201, -0.8993, 0.3229, -0.8905, 0.3201, -0.8905, 0.3229, -0.8993, 0.3201, -0.8905, 0.3201, -0.8993, 0.3229, -0.8993])
me_fe_mesa3_sp1_gmdl_001.use_remesh_fix_poles = True
me_fe_mesa3_sp1_gmdl_001.use_remesh_preserve_attributes = False
me_fe_mesa3_sp1_gmdl_001.update()
me_0x236b792e_gmdl = bpy.data.meshes.new('0x236B792E.gmdl')
me_0x236b792e_gmdl.from_pydata([(-0.3971, -0.2016, 0.8296), (-0.3971, -0.2016, 0.8296), (-0.3971, -0.2016, 0.8296), (-0.4027, -0.534, 0.6732), (-0.4027, -0.534, 0.6732), (0.3032, -0.4802, 0.6923), (0.307, -0.2586, 0.7965), (0.307, -0.2586, 0.7965), (-0.3599, -0.7423, 0.4664), (-0.3599, -0.7423, 0.4664), (0.3318, -0.6191, 0.5544), (-0.2554, -0.8904, 0.1454), (-0.2554, -0.8904, 0.1454), (0.4015, -0.7178, 0.3404), (-0.08396, -0.8969, -0.2604), (-0.08396, -0.8969, -0.2604), (0.07488, -0.7587, -0.5629), (0.07488, -0.7587, -0.5629), (0.6216, -0.63, -0.1318), (0.5157, -0.7221, 0.06988), (0.1957, -0.5566, -0.7434), (0.1957, -0.5566, -0.7434), (0.1957, -0.5566, -0.7434), (0.7021, -0.4952, -0.2521), (0.7021, -0.4952, -0.2521), (0.3154, -0.2284, -0.8572), (0.3154, -0.2284, -0.8572), (0.782, -0.2765, -0.328), (0.3971, 0.2016, -0.8296), (0.3971, 0.2016, -0.8296), (0.4027, 0.534, -0.6733), (0.4027, 0.534, -0.6733), (0.4027, 0.534, -0.6733), (0.8402, 0.2318, -0.2054), (0.8402, 0.2318, -0.2054), (0.8364, 0.01019, -0.3096), (0.3599, 0.7423, -0.4664), (0.3599, 0.7423, -0.4664), (0.8116, 0.3707, -0.06744), (0.2554, 0.8904, -0.1455), (0.2554, 0.8904, -0.1455), (0.742, 0.4694, 0.1465), (0.08397, 0.8969, 0.2604), (0.08397, 0.8969, 0.2604), (0.08397, 0.8969, 0.2604), (-0.07488, 0.7587, 0.5629), (-0.07488, 0.7587, 0.5629), (0.5218, 0.3816, 0.6187), (0.6277, 0.4737, 0.417), (0.6277, 0.4737, 0.417), (-0.1957, 0.5566, 0.7434), (-0.1957, 0.5566, 0.7434), (0.4413, 0.2468, 0.739), (-0.3154, 0.2284, 0.8572), (-0.3154, 0.2284, 0.8572), (0.3614, 0.02807, 0.8149), (1.009, -0.4264, 0.7113), (1.009, -0.4264, 0.7113), (1.011, -0.3156, 0.7634), (1.011, -0.3156, 0.7634), (1.011, -0.3156, 0.7634), (1.011, -0.3156, 0.7634), (1.023, -0.4959, 0.6424), (1.023, -0.4959, 0.6424), (1.058, -0.5452, 0.5354), (1.058, -0.5452, 0.5354), (1.168, -0.5013, 0.2993), (1.168, -0.5013, 0.2993), (1.115, -0.5474, 0.4001), (1.115, -0.5474, 0.4001), (1.115, -0.5474, 0.4001), (1.209, -0.4339, 0.2391), (1.209, -0.4339, 0.2391), (1.209, -0.4339, 0.2391), (1.209, -0.4339, 0.2391), (1.249, -0.3245, 0.2012), (1.249, -0.3245, 0.2012), (1.278, -0.0704, 0.2625), (1.278, -0.0704, 0.2625), (1.278, -0.0704, 0.2625), (1.278, -0.0704, 0.2625), (1.276, -0.1812, 0.2104), (1.276, -0.1812, 0.2104), (1.263, -0.0009602, 0.3315), (1.263, -0.0009602, 0.3315), (1.229, 0.0484, 0.4384), (1.229, 0.0484, 0.4384), (1.118, 0.004495, 0.6746), (1.118, 0.004495, 0.6746), (1.171, 0.05055, 0.5737), (1.171, 0.05055, 0.5737), (1.171, 0.05055, 0.5737), (1.171, 0.05055, 0.5737), (1.078, -0.06289, 0.7347), (1.078, -0.06289, 0.7347), (1.038, -0.1723, 0.7727), (1.038, -0.1723, 0.7727), (1.715, -0.3726, 0.7304), (1.715, -0.3726, 0.7304), (1.715, -0.3726, 0.7304), (1.715, -0.3726, 0.7304)], [], [(3, 5, 0), (0, 5, 6), (3, 8, 5), (8, 10, 5), (8, 11, 10), (11, 13, 10), (16, 18, 14), (14, 18, 19), (16, 20, 18), (20, 23, 18), (21, 25, 24), (25, 27, 24), (30, 33, 28), (28, 33, 35), (31, 36, 34), (36, 38, 34), (36, 39, 38), (39, 41, 38), (45, 47, 43), (43, 47, 49), (45, 50, 47), (50, 52, 47), (50, 53, 52), (53, 55, 52), (5, 56, 6), (6, 56, 58), (5, 10, 56), (10, 62, 56), (10, 13, 62), (13, 64, 62), (18, 66, 19), (19, 66, 68), (18, 23, 66), (23, 71, 66), (24, 27, 73), (27, 75, 73), (33, 77, 35), (35, 77, 81), (34, 38, 79), (38, 83, 79), (38, 41, 83), (41, 85, 83), (47, 87, 49), (49, 87, 91), (47, 52, 87), (52, 93, 87), (52, 55, 93), (55, 95, 93), (2, 54, 4), (54, 51, 4), (51, 46, 4), (46, 44, 4), (44, 40, 4), (40, 37, 4), (37, 32, 4), (32, 29, 4), (29, 26, 4), (26, 22, 4), (22, 17, 4), (17, 15, 4), (4, 15, 9), (15, 12, 9), (59, 57, 97), (57, 63, 97), (63, 65, 97), (69, 67, 97), (67, 72, 97), (74, 76, 98), (82, 78, 98), (80, 84, 99), (84, 86, 99), (92, 88, 100), (88, 94, 100), (94, 96, 100), (11, 14, 13), (19, 13, 14), (13, 19, 64), (68, 64, 19), (97, 65, 70), (53, 1, 55), (7, 55, 1), (55, 7, 95), (61, 95, 7), (100, 96, 60), (39, 42, 41), (48, 41, 42), (41, 48, 85), (89, 85, 48), (99, 86, 90), (25, 28, 27), (35, 27, 28), (27, 35, 75), (81, 75, 35), (98, 76, 82)])
me_0x236b792e_gmdl.polygons.foreach_set('use_smooth', [True] * 94)
_uv = me_0x236b792e_gmdl.uv_layers.new(name='UVMap')
_uv.uv.foreach_set('vector', [0.6993, -1.0, 0.6993, -0.8416, 0.5748, -1.0, 0.5748, -1.0, 0.6993, -0.8416, 0.5748, -0.8416, 0.6993, -1.0, 0.7993, -1.0, 0.6993, -0.8416, 0.7993, -1.0, 0.7993, -0.8416, 0.6993, -0.8416, 0.7993, -1.0, 0.9245, -1.0, 0.7993, -0.8416, 0.9245, -1.0, 0.9245, -0.8416, 0.7993, -0.8416, 0.7993, -1.0, 0.7993, -0.8416, 0.9245, -1.0, 0.9245, -1.0, 0.7993, -0.8416, 0.9245, -0.8416, 0.7993, -1.0, 0.6993, -1.0, 0.7993, -0.8416, 0.6993, -1.0, 0.6993, -0.8416, 0.7993, -0.8416, 0.6993, -1.0, 0.5748, -1.0, 0.6993, -0.8416, 0.5748, -1.0, 0.5748, -0.8416, 0.6993, -0.8416, 0.3007, -1.0, 0.3007, -0.8416, 0.4252, -1.0, 0.4252, -1.0, 0.3007, -0.8416, 0.4252, -0.8416, 0.3007, -1.0, 0.2007, -1.0, 0.3007, -0.8416, 0.2007, -1.0, 0.2007, -0.8416, 0.3007, -0.8416, 0.2007, -1.0, 0.07549, -1.0, 0.2007, -0.8416, 0.07549, -1.0, 0.07549, -0.8416, 0.2007, -0.8416, 0.2007, -1.0, 0.2007, -0.8416, 0.07549, -1.0, 0.07549, -1.0, 0.2007, -0.8416, 0.07549, -0.8416, 0.2007, -1.0, 0.3007, -1.0, 0.2007, -0.8416, 0.3007, -1.0, 0.3007, -0.8416, 0.2007, -0.8416, 0.3007, -1.0, 0.4252, -1.0, 0.3007, -0.8416, 0.4252, -1.0, 0.4252, -0.8416, 0.3007, -0.8416, 0.6993, -0.8416, 0.6993, -0.6832, 0.5748, -0.8416, 0.5748, -0.8416, 0.6993, -0.6832, 0.5748, -0.6832, 0.6993, -0.8416, 0.7993, -0.8416, 0.6993, -0.6832, 0.7993, -0.8416, 0.7993, -0.6832, 0.6993, -0.6832, 0.7993, -0.8416, 0.9245, -0.8416, 0.7993, -0.6832, 0.9245, -0.8416, 0.9245, -0.6832, 0.7993, -0.6832, 0.7993, -0.8416, 0.7993, -0.6832, 0.9245, -0.8416, 0.9245, -0.8416, 0.7993, -0.6832, 0.9245, -0.6832, 0.7993, -0.8416, 0.6993, -0.8416, 0.7993, -0.6832, 0.6993, -0.8416, 0.6993, -0.6832, 0.7993, -0.6832, 0.6993, -0.8416, 0.5748, -0.8416, 0.6993, -0.6832, 0.5748, -0.8416, 0.5748, -0.6832, 0.6993, -0.6832, 0.3007, -0.8416, 0.3007, -0.6832, 0.4252, -0.8416, 0.4252, -0.8416, 0.3007, -0.6832, 0.4252, -0.6832, 0.3007, -0.8416, 0.2007, -0.8416, 0.3007, -0.6832, 0.2007, -0.8416, 0.2007, -0.6832, 0.3007, -0.6832, 0.2007, -0.8416, 0.07549, -0.8416, 0.2007, -0.6832, 0.07549, -0.8416, 0.07549, -0.6832, 0.2007, -0.6832, 0.2007, -0.8416, 0.2007, -0.6832, 0.07549, -0.8416, 0.07549, -0.8416, 0.2007, -0.6832, 0.07549, -0.6832, 0.2007, -0.8416, 0.3007, -0.8416, 0.2007, -0.6832, 0.3007, -0.8416, 0.3007, -0.6832, 0.2007, -0.6832, 0.3007, -0.8416, 0.4252, -0.8416, 0.3007, -0.6832, 0.4252, -0.8416, 0.4252, -0.6832, 0.3007, -0.6832, 0.5748, -1.0, 0.4252, -1.0, 0.6993, -1.0, 0.4252, -1.0, 0.3007, -1.0, 0.6993, -1.0, 0.3007, -1.0, 0.2007, -1.0, 0.6993, -1.0, 0.2007, -1.0, 0.07549, -1.0, 0.6993, -1.0, 0.07549, -1.0, 0.07549, -1.0, 0.6993, -1.0, 0.07549, -1.0, 0.2007, -1.0, 0.6993, -1.0, 0.2007, -1.0, 0.3007, -1.0, 0.6993, -1.0, 0.3007, -1.0, 0.4252, -1.0, 0.6993, -1.0, 0.4252, -1.0, 0.5748, -1.0, 0.6993, -1.0, 0.5748, -1.0, 0.6993, -1.0, 0.6993, -1.0, 0.6993, -1.0, 0.7993, -1.0, 0.6993, -1.0, 0.7993, -1.0, 0.9245, -1.0, 0.6993, -1.0, 0.6993, -1.0, 0.9245, -1.0, 0.7993, -1.0, 0.9245, -1.0, 0.9245, -1.0, 0.7993, -1.0, 0.5748, -0.6832, 0.6993, -0.6832, 1.0, -0.5247, 0.6993, -0.6832, 0.7993, -0.6832, 1.0, -0.5247, 0.7993, -0.6832, 0.9245, -0.6832, 1.0, -0.5247, 0.9245, -0.6832, 0.7993, -0.6832, 1.0, -0.5247, 0.7993, -0.6832, 0.6993, -0.6832, 1.0, -0.5247, 0.6993, -0.6832, 0.5748, -0.6832, 1.0, -0.5247, 0.4252, -0.6832, 0.3007, -0.6832, 1.0, -0.5247, 0.3007, -0.6832, 0.2007, -0.6832, 1.0, -0.5247, 0.2007, -0.6832, 0.07549, -0.6832, 1.0, -0.5247, 0.07549, -0.6832, 0.2007, -0.6832, 1.0, -0.5247, 0.2007, -0.6832, 0.3007, -0.6832, 1.0, -0.5247, 0.3007, -0.6832, 0.4252, -0.6832, 1.0, -0.5247, 0.9245, -1.0, 0.9245, -1.0, 0.9245, -0.8416, 0.9245, -0.8416, 0.9245, -0.8416, 0.9245, -1.0, 0.9245, -0.8416, 0.9245, -0.8416, 0.9245, -0.6832, 0.9245, -0.6832, 0.9245, -0.6832, 0.9245, -0.8416, 1.0, -0.5247, 0.9245, -0.6832, 0.9245, -0.6832, 0.4252, -1.0, 0.5748, -1.0, 0.4252, -0.8416, 0.5748, -0.8416, 0.4252, -0.8416, 0.5748, -1.0, 0.4252, -0.8416, 0.5748, -0.8416, 0.4252, -0.6832, 0.5748, -0.6832, 0.4252, -0.6832, 0.5748, -0.8416, 1.0, -0.5247, 0.4252, -0.6832, 0.5748, -0.6832, 0.07549, -1.0, 0.07549, -1.0, 0.07549, -0.8416, 0.07549, -0.8416, 0.07549, -0.8416, 0.07549, -1.0, 0.07549, -0.8416, 0.07549, -0.8416, 0.07549, -0.6832, 0.07549, -0.6832, 0.07549, -0.6832, 0.07549, -0.8416, 1.0, -0.5247, 0.07549, -0.6832, 0.07549, -0.6832, 0.5748, -1.0, 0.4252, -1.0, 0.5748, -0.8416, 0.4252, -0.8416, 0.5748, -0.8416, 0.4252, -1.0, 0.5748, -0.8416, 0.4252, -0.8416, 0.5748, -0.6832, 0.4252, -0.6832, 0.5748, -0.6832, 0.4252, -0.8416, 1.0, -0.5247, 0.5748, -0.6832, 0.4252, -0.6832])
me_0x236b792e_gmdl.use_remesh_fix_poles = True
me_0x236b792e_gmdl.use_remesh_preserve_attributes = False
me_0x236b792e_gmdl.update()
me_fe_mesa3_lt6_gmdl = bpy.data.meshes.new('FE_mesa3_Lt6.gmdl')
me_fe_mesa3_lt6_gmdl.from_pydata([(-1.541, 0.7574, 0.7791), (-3.069, 0.2493, 1.257), (-3.423, 1.227, 0.9017), (-1.166, -0.202, 0.8867), (-2.678, -0.8457, 1.404), (-1.17, -0.3406, 0.7918), (-1.088, -0.42, 0.9035), (-0.7764, -1.384, 0.9523), (-2.305, -1.893, 1.431), (-1.952, -2.894, 1.249), (-4.614, -0.3304, 0.8882), (-4.876, 0.686, 0.6012), (-4.229, -1.426, 0.9808), (-3.853, -2.473, 1.061), (-3.415, -3.44, 0.9455), (-5.585, -0.778, -0.4155), (-5.2, -1.866, -0.3119), (-4.821, -2.92, -0.2486), (-5.585, -0.778, -0.4155), (-4.626, -0.3326, 0.9155), (-4.876, 0.686, 0.6012), (-5.2, -1.866, -0.3119), (-4.265, -1.375, 1.016), (-5.2, -1.866, -0.3119), (-4.268, -1.425, 1.062), (-4.265, -1.375, 1.016), (-4.235, -1.46, 1.022), (-4.821, -2.92, -0.2486), (-3.864, -2.476, 1.087), (-4.235, -1.46, 1.022), (-5.2, -1.866, -0.3119), (-3.415, -3.44, 0.9455), (-3.069, 0.2514, 1.286), (-3.423, 1.227, 0.9017), (-2.71, -0.7474, 1.452), (-2.684, -0.8216, 1.548), (-2.71, -0.7474, 1.452), (-2.658, -0.8948, 1.463), (-2.305, -1.89, 1.459), (-2.658, -0.8948, 1.463), (-1.952, -2.894, 1.249), (-1.541, 0.7574, 0.7791), (-1.166, -0.202, 0.8867), (-1.08, -0.2926, 0.999), (-1.166, -0.202, 0.8867), (-1.088, -0.42, 0.9035), (-0.7764, -1.384, 0.9523), (-1.088, -0.42, 0.9035), (-0.2478, -0.04199, 0.3925), (-0.3371, 0.06527, 0.2762), (-0.3568, -0.09623, 0.1952), (-0.2636, -0.1978, 0.3079), (-0.1434, -0.01383, 0.3046), (-0.2572, 0.1268, 0.1661), (-0.2737, -0.07862, 0.0689), (-0.1586, -0.2065, 0.2033), (-0.1434, -0.01383, 0.3046), (-0.2737, -0.07862, 0.0689), (0.3134, 0.1216, -0.0487), (0.1869, 0.2597, -0.1794), (0.1831, 0.0568, -0.2844), (0.3048, -0.07043, -0.1539), (0.3134, 0.1216, -0.0487), (0.1831, 0.0568, -0.2844)], [], [(0, 1, 2), (1, 0, 4), (3, 4, 0), (5, 4, 3), (6, 4, 5), (8, 4, 7), (7, 4, 6), (7, 9, 8), (2, 1, 11), (1, 10, 11), (4, 12, 1), (12, 10, 1), (13, 12, 8), (8, 12, 4), (9, 14, 8), (14, 13, 8), (10, 15, 11), (12, 16, 10), (16, 15, 10), (13, 17, 12), (17, 16, 12), (14, 17, 13), (18, 19, 20), (21, 22, 18), (22, 19, 18), (23, 24, 25), (23, 26, 24), (27, 28, 30), (28, 29, 30), (31, 28, 27), (32, 33, 19), (19, 33, 20), (22, 34, 19), (34, 32, 19), (36, 25, 35), (24, 35, 25), (26, 37, 24), (37, 35, 24), (28, 38, 29), (38, 39, 29), (40, 38, 31), (38, 28, 31), (32, 41, 33), (34, 42, 32), (42, 41, 32), (43, 44, 35), (35, 44, 36), (43, 35, 45), (37, 45, 35), (39, 38, 47), (38, 46, 47), (46, 38, 40), (49, 44, 48), (44, 43, 48), (49, 50, 3), (5, 3, 50), (43, 45, 48), (45, 51, 48), (5, 50, 6), (6, 50, 51), (53, 49, 52), (49, 48, 52), (53, 54, 49), (50, 49, 54), (55, 56, 51), (48, 51, 56), (55, 51, 57), (51, 50, 57), (52, 58, 53), (53, 58, 59), (60, 54, 59), (54, 53, 59), (61, 62, 55), (56, 55, 62), (55, 57, 61), (57, 63, 61)])
me_fe_mesa3_lt6_gmdl.polygons.foreach_set('use_smooth', [True] * 76)
_uv = me_fe_mesa3_lt6_gmdl.uv_layers.new(name='UVMap')
_uv.uv.foreach_set('vector', [0.4367, -0.8122, 0.4367, -0.7697, 0.4088, -0.7697, 0.4367, -0.7697, 0.4367, -0.8122, 0.4661, -0.7697, 0.4624, -0.8122, 0.4661, -0.7697, 0.4367, -0.8122, 0.4659, -0.8122, 0.4661, -0.7697, 0.4624, -0.8122, 0.4691, -0.8122, 0.4661, -0.7697, 0.4659, -0.8122, 0.4963, -0.7697, 0.4661, -0.7697, 0.4963, -0.8122, 0.4963, -0.8122, 0.4661, -0.7697, 0.4691, -0.8122, 0.4963, -0.8122, 0.5254, -0.7697, 0.4963, -0.7697, 0.4088, -0.7697, 0.4367, -0.7697, 0.4088, -0.7272, 0.4367, -0.7697, 0.4367, -0.7272, 0.4088, -0.7272, 0.4661, -0.7697, 0.4667, -0.7272, 0.4367, -0.7697, 0.4667, -0.7272, 0.4367, -0.7272, 0.4367, -0.7697, 0.4963, -0.7272, 0.4667, -0.7272, 0.4963, -0.7697, 0.4963, -0.7697, 0.4667, -0.7272, 0.4661, -0.7697, 0.5254, -0.7697, 0.5254, -0.7272, 0.4963, -0.7697, 0.5254, -0.7272, 0.4963, -0.7272, 0.4963, -0.7697, 0.4367, -0.7272, 0.4367, -0.6848, 0.4088, -0.7272, 0.4667, -0.7272, 0.4674, -0.6848, 0.4367, -0.7272, 0.4674, -0.6848, 0.4367, -0.6848, 0.4367, -0.7272, 0.4963, -0.7272, 0.4963, -0.6848, 0.4667, -0.7272, 0.4963, -0.6848, 0.4674, -0.6848, 0.4667, -0.7272, 0.5254, -0.7272, 0.4963, -0.6848, 0.4963, -0.7272, 0.4367, -0.6848, 0.4367, -0.7272, 0.4088, -0.7272, 0.4674, -0.6848, 0.4652, -0.7272, 0.4367, -0.6848, 0.4652, -0.7272, 0.4367, -0.7272, 0.4367, -0.6848, 0.4674, -0.6848, 0.4664, -0.7273, 0.4652, -0.7272, 0.4674, -0.6848, 0.4676, -0.7272, 0.4664, -0.7273, 0.4963, -0.6848, 0.4963, -0.7272, 0.4674, -0.6848, 0.4963, -0.7272, 0.4676, -0.7272, 0.4674, -0.6848, 0.5254, -0.7272, 0.4963, -0.7272, 0.4963, -0.6848, 0.4367, -0.7697, 0.4088, -0.7697, 0.4367, -0.7272, 0.4367, -0.7272, 0.4088, -0.7697, 0.4088, -0.7272, 0.4652, -0.7272, 0.4647, -0.7697, 0.4367, -0.7272, 0.4647, -0.7697, 0.4367, -0.7697, 0.4367, -0.7272, 0.4647, -0.7697, 0.4652, -0.7272, 0.4659, -0.7697, 0.4664, -0.7273, 0.4659, -0.7697, 0.4652, -0.7272, 0.4676, -0.7272, 0.4669, -0.7697, 0.4664, -0.7273, 0.4669, -0.7697, 0.4659, -0.7697, 0.4664, -0.7273, 0.4963, -0.7272, 0.4963, -0.7697, 0.4676, -0.7272, 0.4963, -0.7697, 0.4669, -0.7697, 0.4676, -0.7272, 0.5254, -0.7697, 0.4963, -0.7697, 0.5254, -0.7272, 0.4963, -0.7697, 0.4963, -0.7272, 0.5254, -0.7272, 0.4367, -0.7697, 0.4367, -0.8122, 0.4088, -0.7697, 0.4647, -0.7697, 0.4624, -0.8122, 0.4367, -0.7697, 0.4624, -0.8122, 0.4367, -0.8122, 0.4367, -0.7697, 0.4659, -0.8122, 0.4624, -0.8122, 0.4659, -0.7697, 0.4659, -0.7697, 0.4624, -0.8122, 0.4647, -0.7697, 0.4659, -0.8122, 0.4659, -0.7697, 0.4691, -0.8122, 0.4669, -0.7697, 0.4691, -0.8122, 0.4659, -0.7697, 0.4669, -0.7697, 0.4963, -0.7697, 0.4691, -0.8122, 0.4963, -0.7697, 0.4963, -0.8122, 0.4691, -0.8122, 0.4963, -0.8122, 0.4963, -0.7697, 0.5254, -0.7697, 0.4625, -0.8187, 0.4624, -0.8122, 0.4665, -0.8187, 0.4624, -0.8122, 0.4659, -0.8122, 0.4665, -0.8187, 0.4625, -0.8187, 0.4665, -0.8187, 0.4624, -0.8122, 0.4659, -0.8122, 0.4624, -0.8122, 0.4665, -0.8187, 0.4659, -0.8122, 0.4691, -0.8122, 0.4665, -0.8187, 0.4691, -0.8122, 0.4689, -0.8187, 0.4665, -0.8187, 0.4659, -0.8122, 0.4665, -0.8187, 0.4691, -0.8122, 0.4691, -0.8122, 0.4665, -0.8187, 0.4689, -0.8187, 0.4626, -0.8258, 0.4625, -0.8187, 0.4665, -0.8258, 0.4625, -0.8187, 0.4665, -0.8187, 0.4665, -0.8258, 0.4626, -0.8258, 0.4665, -0.8258, 0.4625, -0.8187, 0.4665, -0.8187, 0.4625, -0.8187, 0.4665, -0.8258, 0.4687, -0.8258, 0.4665, -0.8258, 0.4689, -0.8187, 0.4665, -0.8187, 0.4689, -0.8187, 0.4665, -0.8258, 0.4687, -0.8258, 0.4689, -0.8187, 0.4665, -0.8258, 0.4689, -0.8187, 0.4665, -0.8187, 0.4665, -0.8258, 0.4665, -0.8258, 0.4665, -0.8326, 0.4626, -0.8258, 0.4626, -0.8258, 0.4665, -0.8326, 0.4631, -0.8326, 0.4665, -0.8326, 0.4665, -0.8258, 0.4631, -0.8326, 0.4665, -0.8258, 0.4626, -0.8258, 0.4631, -0.8326, 0.4687, -0.8326, 0.4665, -0.8326, 0.4687, -0.8258, 0.4665, -0.8258, 0.4687, -0.8258, 0.4665, -0.8326, 0.4687, -0.8258, 0.4665, -0.8258, 0.4687, -0.8326, 0.4665, -0.8258, 0.4665, -0.8326, 0.4687, -0.8326])
me_fe_mesa3_lt6_gmdl.use_remesh_fix_poles = True
me_fe_mesa3_lt6_gmdl.use_remesh_preserve_attributes = False
me_fe_mesa3_lt6_gmdl.update()
me_0x236b7b92_gmdl = bpy.data.meshes.new('0x236B7B92.gmdl')
me_0x236b7b92_gmdl.from_pydata([(0.3572, 0.4202, 0.7631), (0.3572, 0.4202, 0.7631), (0.3572, 0.4202, 0.7631), (0.1755, 0.7024, 0.6136), (0.1755, 0.7024, 0.6136), (-0.4004, 0.3097, 0.7386), (-0.2793, 0.1216, 0.8383), (-0.2793, 0.1216, 0.8383), (0.00662, 0.8498, 0.4193), (0.00662, 0.8498, 0.4193), (-0.5131, 0.408, 0.6091), (-0.2014, 0.9078, 0.1206), (-0.2014, 0.9078, 0.1206), (-0.6517, 0.4466, 0.41), (-0.4086, 0.8047, -0.2543), (-0.4086, 0.8047, -0.2543), (-0.5189, 0.5884, -0.5316), (-0.5189, 0.5884, -0.5316), (-0.8634, 0.2337, -0.0248), (-0.7899, 0.3779, 0.16), (-0.5477, 0.3426, -0.6952), (-0.5477, 0.3426, -0.6952), (-0.5477, 0.3426, -0.6952), (-0.8826, 0.06982, -0.1339), (-0.8826, 0.06982, -0.1339), (-0.504, -0.008189, -0.7952), (-0.504, -0.008189, -0.7952), (-0.8535, -0.164, -0.2006), (-0.3572, -0.4202, -0.7631), (-0.3572, -0.4202, -0.7631), (-0.1756, -0.7024, -0.6136), (-0.1756, -0.7024, -0.6136), (-0.1756, -0.7024, -0.6136), (-0.6345, -0.6268, -0.07946), (-0.6345, -0.6268, -0.07946), (-0.7556, -0.4387, -0.1791), (-0.00662, -0.8498, -0.4193), (-0.00662, -0.8498, -0.4193), (-0.5219, -0.7251, 0.05007), (0.2014, -0.9078, -0.1206), (0.2014, -0.9078, -0.1206), (-0.3832, -0.7638, 0.2492), (0.4086, -0.8047, 0.2543), (0.4086, -0.8047, 0.2543), (0.4086, -0.8047, 0.2543), (0.5189, -0.5884, 0.5316), (0.5189, -0.5884, 0.5316), (-0.1716, -0.5509, 0.684), (-0.2451, -0.6951, 0.4991), (-0.2451, -0.6951, 0.4991), (0.5477, -0.3426, 0.6952), (0.5477, -0.3426, 0.6952), (-0.1523, -0.387, 0.793), (0.504, 0.00819, 0.7952), (0.504, 0.00819, 0.7952), (-0.1815, -0.1531, 0.8597), (-0.9764, -0.08301, 0.8637), (-0.9764, -0.08301, 0.8637), (-0.9159, -0.1771, 0.9135), (-0.9159, -0.1771, 0.9135), (-0.9159, -0.1771, 0.9135), (-0.9159, -0.1771, 0.9135), (-1.033, -0.03386, 0.7989), (-1.033, -0.03386, 0.7989), (-1.102, -0.01453, 0.6994), (-1.102, -0.01453, 0.6994), (-1.208, -0.121, 0.482), (-1.208, -0.121, 0.482), (-1.171, -0.04889, 0.5744), (-1.171, -0.04889, 0.5744), (-1.171, -0.04889, 0.5744), (-1.218, -0.2029, 0.4274), (-1.218, -0.2029, 0.4274), (-1.218, -0.2029, 0.4274), (-1.218, -0.2029, 0.4274), (-1.203, -0.3199, 0.3941), (-1.203, -0.3199, 0.3941), (-1.093, -0.5513, 0.4546), (-1.093, -0.5513, 0.4546), (-1.093, -0.5513, 0.4546), (-1.093, -0.5513, 0.4546), (-1.154, -0.4572, 0.4048), (-1.154, -0.4572, 0.4048), (-1.037, -0.6004, 0.5194), (-1.037, -0.6004, 0.5194), (-0.9678, -0.6197, 0.619), (-0.9678, -0.6197, 0.619), (-0.862, -0.5133, 0.8364), (-0.862, -0.5133, 0.8364), (-0.8988, -0.5854, 0.7439), (-0.8988, -0.5854, 0.7439), (-0.8988, -0.5854, 0.7439), (-0.8988, -0.5854, 0.7439), (-0.8524, -0.4313, 0.8909), (-0.8524, -0.4313, 0.8909), (-0.867, -0.3144, 0.9242), (-0.867, -0.3144, 0.9242), (-1.552, -0.4757, 0.9888), (-1.552, -0.4757, 0.9888), (-1.552, -0.4757, 0.9888), (-1.552, -0.4757, 0.9888)], [], [(3, 5, 0), (0, 5, 6), (3, 8, 5), (8, 10, 5), (8, 11, 10), (11, 13, 10), (16, 18, 14), (14, 18, 19), (16, 20, 18), (20, 23, 18), (21, 25, 24), (25, 27, 24), (30, 33, 28), (28, 33, 35), (31, 36, 34), (36, 38, 34), (36, 39, 38), (39, 41, 38), (45, 47, 43), (43, 47, 49), (45, 50, 47), (50, 52, 47), (50, 53, 52), (53, 55, 52), (5, 56, 6), (6, 56, 58), (5, 10, 56), (10, 62, 56), (10, 13, 62), (13, 64, 62), (18, 66, 19), (19, 66, 68), (18, 23, 66), (23, 71, 66), (24, 27, 73), (27, 75, 73), (33, 77, 35), (35, 77, 81), (34, 38, 79), (38, 83, 79), (38, 41, 83), (41, 85, 83), (47, 87, 49), (49, 87, 91), (47, 52, 87), (52, 93, 87), (52, 55, 93), (55, 95, 93), (2, 54, 4), (54, 51, 4), (51, 46, 4), (46, 44, 4), (44, 40, 4), (40, 37, 4), (37, 32, 4), (32, 29, 4), (29, 26, 4), (26, 22, 4), (22, 17, 4), (17, 15, 4), (4, 15, 9), (15, 12, 9), (59, 57, 97), (57, 63, 97), (63, 65, 97), (69, 67, 97), (67, 72, 97), (74, 76, 98), (82, 78, 98), (80, 84, 99), (84, 86, 99), (92, 88, 100), (88, 94, 100), (94, 96, 100), (11, 14, 13), (19, 13, 14), (13, 19, 64), (68, 64, 19), (97, 65, 70), (53, 1, 55), (7, 55, 1), (55, 7, 95), (61, 95, 7), (100, 96, 60), (39, 42, 41), (48, 41, 42), (41, 48, 85), (89, 85, 48), (99, 86, 90), (25, 28, 27), (35, 27, 28), (27, 35, 75), (81, 75, 35), (98, 76, 82)])
me_0x236b7b92_gmdl.polygons.foreach_set('use_smooth', [True] * 94)
_uv = me_0x236b7b92_gmdl.uv_layers.new(name='UVMap')
_uv.uv.foreach_set('vector', [0.6993, -1.0, 0.6993, -0.8416, 0.5748, -1.0, 0.5748, -1.0, 0.6993, -0.8416, 0.5748, -0.8416, 0.6993, -1.0, 0.7993, -1.0, 0.6993, -0.8416, 0.7993, -1.0, 0.7993, -0.8416, 0.6993, -0.8416, 0.7993, -1.0, 0.9245, -1.0, 0.7993, -0.8416, 0.9245, -1.0, 0.9245, -0.8416, 0.7993, -0.8416, 0.7993, -1.0, 0.7993, -0.8416, 0.9245, -1.0, 0.9245, -1.0, 0.7993, -0.8416, 0.9245, -0.8416, 0.7993, -1.0, 0.6993, -1.0, 0.7993, -0.8416, 0.6993, -1.0, 0.6993, -0.8416, 0.7993, -0.8416, 0.6993, -1.0, 0.5748, -1.0, 0.6993, -0.8416, 0.5748, -1.0, 0.5748, -0.8416, 0.6993, -0.8416, 0.3007, -1.0, 0.3007, -0.8416, 0.4252, -1.0, 0.4252, -1.0, 0.3007, -0.8416, 0.4252, -0.8416, 0.3007, -1.0, 0.2007, -1.0, 0.3007, -0.8416, 0.2007, -1.0, 0.2007, -0.8416, 0.3007, -0.8416, 0.2007, -1.0, 0.07549, -1.0, 0.2007, -0.8416, 0.07549, -1.0, 0.07549, -0.8416, 0.2007, -0.8416, 0.2007, -1.0, 0.2007, -0.8416, 0.07549, -1.0, 0.07549, -1.0, 0.2007, -0.8416, 0.07549, -0.8416, 0.2007, -1.0, 0.3007, -1.0, 0.2007, -0.8416, 0.3007, -1.0, 0.3007, -0.8416, 0.2007, -0.8416, 0.3007, -1.0, 0.4252, -1.0, 0.3007, -0.8416, 0.4252, -1.0, 0.4252, -0.8416, 0.3007, -0.8416, 0.6993, -0.8416, 0.6993, -0.6832, 0.5748, -0.8416, 0.5748, -0.8416, 0.6993, -0.6832, 0.5748, -0.6832, 0.6993, -0.8416, 0.7993, -0.8416, 0.6993, -0.6832, 0.7993, -0.8416, 0.7993, -0.6832, 0.6993, -0.6832, 0.7993, -0.8416, 0.9245, -0.8416, 0.7993, -0.6832, 0.9245, -0.8416, 0.9245, -0.6832, 0.7993, -0.6832, 0.7993, -0.8416, 0.7993, -0.6832, 0.9245, -0.8416, 0.9245, -0.8416, 0.7993, -0.6832, 0.9245, -0.6832, 0.7993, -0.8416, 0.6993, -0.8416, 0.7993, -0.6832, 0.6993, -0.8416, 0.6993, -0.6832, 0.7993, -0.6832, 0.6993, -0.8416, 0.5748, -0.8416, 0.6993, -0.6832, 0.5748, -0.8416, 0.5748, -0.6832, 0.6993, -0.6832, 0.3007, -0.8416, 0.3007, -0.6832, 0.4252, -0.8416, 0.4252, -0.8416, 0.3007, -0.6832, 0.4252, -0.6832, 0.3007, -0.8416, 0.2007, -0.8416, 0.3007, -0.6832, 0.2007, -0.8416, 0.2007, -0.6832, 0.3007, -0.6832, 0.2007, -0.8416, 0.07549, -0.8416, 0.2007, -0.6832, 0.07549, -0.8416, 0.07549, -0.6832, 0.2007, -0.6832, 0.2007, -0.8416, 0.2007, -0.6832, 0.07549, -0.8416, 0.07549, -0.8416, 0.2007, -0.6832, 0.07549, -0.6832, 0.2007, -0.8416, 0.3007, -0.8416, 0.2007, -0.6832, 0.3007, -0.8416, 0.3007, -0.6832, 0.2007, -0.6832, 0.3007, -0.8416, 0.4252, -0.8416, 0.3007, -0.6832, 0.4252, -0.8416, 0.4252, -0.6832, 0.3007, -0.6832, 0.5748, -1.0, 0.4252, -1.0, 0.6993, -1.0, 0.4252, -1.0, 0.3007, -1.0, 0.6993, -1.0, 0.3007, -1.0, 0.2007, -1.0, 0.6993, -1.0, 0.2007, -1.0, 0.07549, -1.0, 0.6993, -1.0, 0.07549, -1.0, 0.07549, -1.0, 0.6993, -1.0, 0.07549, -1.0, 0.2007, -1.0, 0.6993, -1.0, 0.2007, -1.0, 0.3007, -1.0, 0.6993, -1.0, 0.3007, -1.0, 0.4252, -1.0, 0.6993, -1.0, 0.4252, -1.0, 0.5748, -1.0, 0.6993, -1.0, 0.5748, -1.0, 0.6993, -1.0, 0.6993, -1.0, 0.6993, -1.0, 0.7993, -1.0, 0.6993, -1.0, 0.7993, -1.0, 0.9245, -1.0, 0.6993, -1.0, 0.6993, -1.0, 0.9245, -1.0, 0.7993, -1.0, 0.9245, -1.0, 0.9245, -1.0, 0.7993, -1.0, 0.5748, -0.6832, 0.6993, -0.6832, 1.0, -0.5247, 0.6993, -0.6832, 0.7993, -0.6832, 1.0, -0.5247, 0.7993, -0.6832, 0.9245, -0.6832, 1.0, -0.5247, 0.9245, -0.6832, 0.7993, -0.6832, 1.0, -0.5247, 0.7993, -0.6832, 0.6993, -0.6832, 1.0, -0.5247, 0.6993, -0.6832, 0.5748, -0.6832, 1.0, -0.5247, 0.4252, -0.6832, 0.3007, -0.6832, 1.0, -0.5247, 0.3007, -0.6832, 0.2007, -0.6832, 1.0, -0.5247, 0.2007, -0.6832, 0.07549, -0.6832, 1.0, -0.5247, 0.07549, -0.6832, 0.2007, -0.6832, 1.0, -0.5247, 0.2007, -0.6832, 0.3007, -0.6832, 1.0, -0.5247, 0.3007, -0.6832, 0.4252, -0.6832, 1.0, -0.5247, 0.9245, -1.0, 0.9245, -1.0, 0.9245, -0.8416, 0.9245, -0.8416, 0.9245, -0.8416, 0.9245, -1.0, 0.9245, -0.8416, 0.9245, -0.8416, 0.9245, -0.6832, 0.9245, -0.6832, 0.9245, -0.6832, 0.9245, -0.8416, 1.0, -0.5247, 0.9245, -0.6832, 0.9245, -0.6832, 0.4252, -1.0, 0.5748, -1.0, 0.4252, -0.8416, 0.5748, -0.8416, 0.4252, -0.8416, 0.5748, -1.0, 0.4252, -0.8416, 0.5748, -0.8416, 0.4252, -0.6832, 0.5748, -0.6832, 0.4252, -0.6832, 0.5748, -0.8416, 1.0, -0.5247, 0.4252, -0.6832, 0.5748, -0.6832, 0.07549, -1.0, 0.07549, -1.0, 0.07549, -0.8416, 0.07549, -0.8416, 0.07549, -0.8416, 0.07549, -1.0, 0.07549, -0.8416, 0.07549, -0.8416, 0.07549, -0.6832, 0.07549, -0.6832, 0.07549, -0.6832, 0.07549, -0.8416, 1.0, -0.5247, 0.07549, -0.6832, 0.07549, -0.6832, 0.5748, -1.0, 0.4252, -1.0, 0.5748, -0.8416, 0.4252, -0.8416, 0.5748, -0.8416, 0.4252, -1.0, 0.5748, -0.8416, 0.4252, -0.8416, 0.5748, -0.6832, 0.4252, -0.6832, 0.5748, -0.6832, 0.4252, -0.8416, 1.0, -0.5247, 0.5748, -0.6832, 0.4252, -0.6832])
me_0x236b7b92_gmdl.use_remesh_fix_poles = True
me_0x236b7b92_gmdl.use_remesh_preserve_attributes = False
me_0x236b7b92_gmdl.update()
me_fe_mesa3_lt6_gmdl_001 = bpy.data.meshes.new('FE_mesa3_Lt6.gmdl.001')
me_fe_mesa3_lt6_gmdl_001.from_pydata([(-1.299, -1.256, 1.221), (-1.288, -3.1, 1.874), (-2.54, -3.095, 1.632), (-0.09747, -1.235, 1.177), (0.07333, -3.119, 1.859), (0.03616, -1.305, 1.053), (0.1717, -1.239, 1.161), (1.346, -1.295, 1.071), (1.357, -3.14, 1.726), (2.552, -3.17, 1.359), (-1.344, -5.023, 1.431), (-2.589, -4.887, 1.271), (0.007322, -5.047, 1.352), (1.301, -5.067, 1.28), (2.503, -4.978, 0.9932), (-1.456, -6.153, -0.1615), (-0.1125, -6.174, -0.2251), (1.188, -6.194, -0.3196), (-1.456, -6.153, -0.1615), (-1.342, -5.038, 1.462), (-2.589, -4.887, 1.271), (-0.1125, -6.174, -0.2251), (-0.05714, -5.068, 1.401), (-0.1125, -6.174, -0.2251), (0.00239, -5.092, 1.446), (-0.05714, -5.068, 1.401), (0.04799, -5.07, 1.394), (1.188, -6.194, -0.3196), (1.303, -5.081, 1.309), (0.04799, -5.07, 1.394), (-0.1125, -6.174, -0.2251), (2.503, -4.978, 0.9932), (-1.286, -3.1, 1.909), (-2.54, -3.095, 1.632), (-0.03856, -3.113, 1.93), (0.06711, -3.112, 2.029), (-0.03856, -3.113, 1.93), (0.1434, -3.116, 1.919), (1.359, -3.138, 1.758), (0.1434, -3.116, 1.919), (2.552, -3.17, 1.359), (-1.299, -1.256, 1.221), (-0.09747, -1.235, 1.177), (0.05204, -1.169, 1.283), (-0.09747, -1.235, 1.177), (0.1717, -1.239, 1.161), (1.346, -1.295, 1.071), (0.1717, -1.239, 1.161), (0.01735, -0.2283, 0.4821), (-0.1521, -0.2934, 0.3744), (0.002051, -0.3902, 0.2674), (0.1663, -0.319, 0.371), (0.01468, -0.1136, 0.368), (-0.204, -0.1937, 0.2422), (-0.003603, -0.307, 0.1114), (0.2012, -0.2207, 0.2336), (0.01468, -0.1136, 0.368), (-0.003603, -0.307, 0.1114), (-0.005238, 0.3971, -0.09438), (-0.225, 0.303, -0.2095), (-0.02352, 0.2037, -0.3509), (0.1826, 0.297, -0.2341), (-0.005238, 0.3971, -0.09438), (-0.02352, 0.2037, -0.3509)], [], [(0, 1, 2), (1, 0, 4), (3, 4, 0), (5, 4, 3), (6, 4, 5), (8, 4, 7), (7, 4, 6), (7, 9, 8), (2, 1, 11), (1, 10, 11), (4, 12, 1), (12, 10, 1), (13, 12, 8), (8, 12, 4), (9, 14, 8), (14, 13, 8), (10, 15, 11), (12, 16, 10), (16, 15, 10), (13, 17, 12), (17, 16, 12), (14, 17, 13), (18, 19, 20), (21, 22, 18), (22, 19, 18), (23, 24, 25), (23, 26, 24), (27, 28, 30), (28, 29, 30), (31, 28, 27), (32, 33, 19), (19, 33, 20), (22, 34, 19), (34, 32, 19), (36, 25, 35), (24, 35, 25), (26, 37, 24), (37, 35, 24), (28, 38, 29), (38, 39, 29), (40, 38, 31), (38, 28, 31), (32, 41, 33), (34, 42, 32), (42, 41, 32), (43, 44, 35), (35, 44, 36), (43, 35, 45), (37, 45, 35), (39, 38, 47), (38, 46, 47), (46, 38, 40), (49, 44, 48), (44, 43, 48), (49, 50, 3), (5, 3, 50), (43, 45, 48), (45, 51, 48), (5, 50, 6), (6, 50, 51), (53, 49, 52), (49, 48, 52), (53, 54, 49), (50, 49, 54), (55, 56, 51), (48, 51, 56), (55, 51, 57), (51, 50, 57), (52, 58, 53), (53, 58, 59), (60, 54, 59), (54, 53, 59), (61, 62, 55), (56, 55, 62), (55, 57, 61), (57, 63, 61)])
me_fe_mesa3_lt6_gmdl_001.polygons.foreach_set('use_smooth', [True] * 76)
_uv = me_fe_mesa3_lt6_gmdl_001.uv_layers.new(name='UVMap')
_uv.uv.foreach_set('vector', [0.7754, -0.6574, 0.7754, -0.6089, 0.7436, -0.6089, 0.7754, -0.6089, 0.7754, -0.6574, 0.8089, -0.6089, 0.8047, -0.6574, 0.8089, -0.6089, 0.7754, -0.6574, 0.8087, -0.6574, 0.8089, -0.6089, 0.8047, -0.6574, 0.8123, -0.6574, 0.8089, -0.6089, 0.8087, -0.6574, 0.8434, -0.6089, 0.8089, -0.6089, 0.8434, -0.6574, 0.8434, -0.6574, 0.8089, -0.6089, 0.8123, -0.6574, 0.8434, -0.6574, 0.8766, -0.6089, 0.8434, -0.6089, 0.7436, -0.6089, 0.7754, -0.6089, 0.7436, -0.5604, 0.7754, -0.6089, 0.7754, -0.5604, 0.7436, -0.5604, 0.8089, -0.6089, 0.8096, -0.5605, 0.7754, -0.6089, 0.8096, -0.5605, 0.7754, -0.5604, 0.7754, -0.6089, 0.8434, -0.5604, 0.8096, -0.5605, 0.8434, -0.6089, 0.8434, -0.6089, 0.8096, -0.5605, 0.8089, -0.6089, 0.8766, -0.6089, 0.8766, -0.5604, 0.8434, -0.6089, 0.8766, -0.5604, 0.8434, -0.5604, 0.8434, -0.6089, 0.7754, -0.5604, 0.7754, -0.512, 0.7436, -0.5604, 0.8096, -0.5605, 0.8104, -0.512, 0.7754, -0.5604, 0.8104, -0.512, 0.7754, -0.512, 0.7754, -0.5604, 0.8434, -0.5604, 0.8434, -0.512, 0.8096, -0.5605, 0.8434, -0.512, 0.8104, -0.512, 0.8096, -0.5605, 0.8766, -0.5604, 0.8434, -0.512, 0.8434, -0.5604, 0.7754, -0.512, 0.7754, -0.5604, 0.7436, -0.5604, 0.8104, -0.512, 0.8079, -0.5605, 0.7754, -0.512, 0.8079, -0.5605, 0.7754, -0.5604, 0.7754, -0.512, 0.8104, -0.512, 0.8093, -0.5605, 0.8079, -0.5605, 0.8104, -0.512, 0.8106, -0.5604, 0.8093, -0.5605, 0.8434, -0.512, 0.8434, -0.5604, 0.8104, -0.512, 0.8434, -0.5604, 0.8106, -0.5604, 0.8104, -0.512, 0.8766, -0.5604, 0.8434, -0.5604, 0.8434, -0.512, 0.7754, -0.6089, 0.7436, -0.6089, 0.7754, -0.5604, 0.7754, -0.5604, 0.7436, -0.6089, 0.7436, -0.5604, 0.8079, -0.5605, 0.8074, -0.6089, 0.7754, -0.5604, 0.8074, -0.6089, 0.7754, -0.6089, 0.7754, -0.5604, 0.8074, -0.6089, 0.8079, -0.5605, 0.8087, -0.6089, 0.8093, -0.5605, 0.8087, -0.6089, 0.8079, -0.5605, 0.8106, -0.5604, 0.8098, -0.6089, 0.8093, -0.5605, 0.8098, -0.6089, 0.8087, -0.6089, 0.8093, -0.5605, 0.8434, -0.5604, 0.8434, -0.6089, 0.8106, -0.5604, 0.8434, -0.6089, 0.8098, -0.6089, 0.8106, -0.5604, 0.8766, -0.6089, 0.8434, -0.6089, 0.8766, -0.5604, 0.8434, -0.6089, 0.8434, -0.5604, 0.8766, -0.5604, 0.7754, -0.6089, 0.7754, -0.6574, 0.7436, -0.6089, 0.8074, -0.6089, 0.8047, -0.6574, 0.7754, -0.6089, 0.8047, -0.6574, 0.7754, -0.6574, 0.7754, -0.6089, 0.8087, -0.6574, 0.8047, -0.6574, 0.8087, -0.6089, 0.8087, -0.6089, 0.8047, -0.6574, 0.8074, -0.6089, 0.8087, -0.6574, 0.8087, -0.6089, 0.8123, -0.6574, 0.8098, -0.6089, 0.8123, -0.6574, 0.8087, -0.6089, 0.8098, -0.6089, 0.8434, -0.6089, 0.8123, -0.6574, 0.8434, -0.6089, 0.8434, -0.6574, 0.8123, -0.6574, 0.8434, -0.6574, 0.8434, -0.6089, 0.8766, -0.6089, 0.8049, -0.6648, 0.8047, -0.6574, 0.8094, -0.6648, 0.8047, -0.6574, 0.8087, -0.6574, 0.8094, -0.6648, 0.8049, -0.6648, 0.8094, -0.6648, 0.8047, -0.6574, 0.8087, -0.6574, 0.8047, -0.6574, 0.8094, -0.6648, 0.8087, -0.6574, 0.8123, -0.6574, 0.8094, -0.6648, 0.8123, -0.6574, 0.8121, -0.6648, 0.8094, -0.6648, 0.8087, -0.6574, 0.8094, -0.6648, 0.8123, -0.6574, 0.8123, -0.6574, 0.8094, -0.6648, 0.8121, -0.6648, 0.8049, -0.6729, 0.8049, -0.6648, 0.8094, -0.6729, 0.8049, -0.6648, 0.8094, -0.6648, 0.8094, -0.6729, 0.8049, -0.6729, 0.8094, -0.6729, 0.8049, -0.6648, 0.8094, -0.6648, 0.8049, -0.6648, 0.8094, -0.6729, 0.8118, -0.6729, 0.8094, -0.6729, 0.8121, -0.6648, 0.8094, -0.6648, 0.8121, -0.6648, 0.8094, -0.6729, 0.8118, -0.6729, 0.8121, -0.6648, 0.8094, -0.6729, 0.8121, -0.6648, 0.8094, -0.6648, 0.8094, -0.6729, 0.8094, -0.6729, 0.8094, -0.6807, 0.8049, -0.6729, 0.8049, -0.6729, 0.8094, -0.6807, 0.8055, -0.6807, 0.8094, -0.6807, 0.8094, -0.6729, 0.8055, -0.6807, 0.8094, -0.6729, 0.8049, -0.6729, 0.8055, -0.6807, 0.8119, -0.6807, 0.8094, -0.6807, 0.8118, -0.6729, 0.8094, -0.6729, 0.8118, -0.6729, 0.8094, -0.6807, 0.8118, -0.6729, 0.8094, -0.6729, 0.8119, -0.6807, 0.8094, -0.6729, 0.8094, -0.6807, 0.8119, -0.6807])
me_fe_mesa3_lt6_gmdl_001.use_remesh_fix_poles = True
me_fe_mesa3_lt6_gmdl_001.use_remesh_preserve_attributes = False
me_fe_mesa3_lt6_gmdl_001.update()
me_0x236b7aa9_gmdl = bpy.data.meshes.new('0x236B7AA9.gmdl')
me_0x236b7aa9_gmdl.from_pydata([(-0.1668, 0.5536, 0.743), (-0.1668, 0.5536, 0.743), (-0.1668, 0.5536, 0.743), (-0.5114, 0.4707, 0.6461), (-0.5114, 0.4707, 0.6461), (-0.3261, -0.1926, 0.8114), (-0.09645, -0.1373, 0.876), (-0.09645, -0.1373, 0.876), (-0.7323, 0.3476, 0.4909), (-0.7323, 0.3476, 0.4909), (-0.4734, -0.2747, 0.7079), (-0.8972, 0.1465, 0.2298), (-0.8972, 0.1465, 0.2298), (-0.5833, -0.4087, 0.5338), (-0.9222, -0.1182, -0.1215), (-0.9222, -0.1182, -0.1215), (-0.7958, -0.3239, -0.4), (-0.7958, -0.3239, -0.4), (-0.5157, -0.7223, 0.114), (-0.6, -0.5852, 0.2997), (-0.5988, -0.4535, -0.5801), (-0.5988, -0.4535, -0.5801), (-0.5988, -0.4535, -0.5801), (-0.3844, -0.8087, -0.00606), (-0.3844, -0.8087, -0.00606), (-0.2709, -0.5468, -0.717), (-0.2709, -0.5468, -0.717), (-0.1658, -0.871, -0.09735), (0.1668, -0.5536, -0.743), (0.1668, -0.5536, -0.743), (0.5114, -0.4707, -0.6461), (0.5114, -0.4707, -0.6461), (0.5114, -0.4707, -0.6461), (0.3557, -0.8202, -0.05012), (0.3557, -0.8202, -0.05012), (0.126, -0.8755, -0.1147), (0.7323, -0.3476, -0.4909), (0.7323, -0.3476, -0.4909), (0.503, -0.7382, 0.05335), (0.8972, -0.1465, -0.2298), (0.8972, -0.1465, -0.2298), (0.6129, -0.6041, 0.2274), (0.9222, 0.1182, 0.1215), (0.9222, 0.1182, 0.1215), (0.9222, 0.1182, 0.1215), (0.7958, 0.3239, 0.4), (0.7958, 0.3239, 0.4), (0.5453, -0.2905, 0.6473), (0.6296, -0.4276, 0.4616), (0.6296, -0.4276, 0.4616), (0.5988, 0.4535, 0.58), (0.5988, 0.4535, 0.58), (0.414, -0.2041, 0.7673), (0.2709, 0.5468, 0.717), (0.2709, 0.5468, 0.717), (0.1954, -0.1419, 0.8586), (-0.1409, -0.8559, 0.9767), (-0.1409, -0.8559, 0.9767), (-0.02606, -0.8283, 1.009), (-0.02606, -0.8283, 1.009), (-0.02606, -0.8283, 1.009), (-0.02606, -0.8283, 1.009), (-0.2145, -0.8969, 0.9249), (-0.2145, -0.8969, 0.9249), (-0.2695, -0.964, 0.8379), (-0.2695, -0.964, 0.8379), (-0.2357, -1.121, 0.628), (-0.2357, -1.121, 0.628), (-0.2778, -1.052, 0.7208), (-0.2778, -1.052, 0.7208), (-0.2778, -1.052, 0.7208), (-0.17, -1.164, 0.5679), (-0.17, -1.164, 0.5679), (-0.17, -1.164, 0.5679), (-0.17, -1.164, 0.5679), (-0.06074, -1.195, 0.5223), (-0.06074, -1.195, 0.5223), (0.2, -1.17, 0.5459), (0.2, -1.17, 0.5459), (0.2, -1.17, 0.5459), (0.2, -1.17, 0.5459), (0.08518, -1.197, 0.5136), (0.08518, -1.197, 0.5136), (0.2737, -1.129, 0.5976), (0.2737, -1.129, 0.5976), (0.3286, -1.062, 0.6847), (0.3286, -1.062, 0.6847), (0.2948, -0.9049, 0.8946), (0.2948, -0.9049, 0.8946), (0.337, -0.9734, 0.8018), (0.337, -0.9734, 0.8018), (0.337, -0.9734, 0.8018), (0.337, -0.9734, 0.8018), (0.2292, -0.8617, 0.9546), (0.2292, -0.8617, 0.9546), (0.1199, -0.8305, 1.0), (0.1199, -0.8305, 1.0), (0.04434, -1.519, 1.142), (0.04434, -1.519, 1.142), (0.04434, -1.519, 1.142), (0.04434, -1.519, 1.142)], [], [(3, 5, 0), (0, 5, 6), (3, 8, 5), (8, 10, 5), (8, 11, 10), (11, 13, 10), (16, 18, 14), (14, 18, 19), (16, 20, 18), (20, 23, 18), (21, 25, 24), (25, 27, 24), (30, 33, 28), (28, 33, 35), (31, 36, 34), (36, 38, 34), (36, 39, 38), (39, 41, 38), (45, 47, 43), (43, 47, 49), (45, 50, 47), (50, 52, 47), (50, 53, 52), (53, 55, 52), (5, 56, 6), (6, 56, 58), (5, 10, 56), (10, 62, 56), (10, 13, 62), (13, 64, 62), (18, 66, 19), (19, 66, 68), (18, 23, 66), (23, 71, 66), (24, 27, 73), (27, 75, 73), (33, 77, 35), (35, 77, 81), (34, 38, 79), (38, 83, 79), (38, 41, 83), (41, 85, 83), (47, 87, 49), (49, 87, 91), (47, 52, 87), (52, 93, 87), (52, 55, 93), (55, 95, 93), (2, 54, 4), (54, 51, 4), (51, 46, 4), (46, 44, 4), (44, 40, 4), (40, 37, 4), (37, 32, 4), (32, 29, 4), (29, 26, 4), (26, 22, 4), (22, 17, 4), (17, 15, 4), (4, 15, 9), (15, 12, 9), (59, 57, 97), (57, 63, 97), (63, 65, 97), (69, 67, 97), (67, 72, 97), (74, 76, 98), (82, 78, 98), (80, 84, 99), (84, 86, 99), (92, 88, 100), (88, 94, 100), (94, 96, 100), (11, 14, 13), (19, 13, 14), (13, 19, 64), (68, 64, 19), (97, 65, 70), (53, 1, 55), (7, 55, 1), (55, 7, 95), (61, 95, 7), (100, 96, 60), (39, 42, 41), (48, 41, 42), (41, 48, 85), (89, 85, 48), (99, 86, 90), (25, 28, 27), (35, 27, 28), (27, 35, 75), (81, 75, 35), (98, 76, 82)])
me_0x236b7aa9_gmdl.polygons.foreach_set('use_smooth', [True] * 94)
_uv = me_0x236b7aa9_gmdl.uv_layers.new(name='UVMap')
_uv.uv.foreach_set('vector', [0.6993, -1.0, 0.6993, -0.8416, 0.5748, -1.0, 0.5748, -1.0, 0.6993, -0.8416, 0.5748, -0.8416, 0.6993, -1.0, 0.7993, -1.0, 0.6993, -0.8416, 0.7993, -1.0, 0.7993, -0.8416, 0.6993, -0.8416, 0.7993, -1.0, 0.9245, -1.0, 0.7993, -0.8416, 0.9245, -1.0, 0.9245, -0.8416, 0.7993, -0.8416, 0.7993, -1.0, 0.7993, -0.8416, 0.9245, -1.0, 0.9245, -1.0, 0.7993, -0.8416, 0.9245, -0.8416, 0.7993, -1.0, 0.6993, -1.0, 0.7993, -0.8416, 0.6993, -1.0, 0.6993, -0.8416, 0.7993, -0.8416, 0.6993, -1.0, 0.5748, -1.0, 0.6993, -0.8416, 0.5748, -1.0, 0.5748, -0.8416, 0.6993, -0.8416, 0.3007, -1.0, 0.3007, -0.8416, 0.4252, -1.0, 0.4252, -1.0, 0.3007, -0.8416, 0.4252, -0.8416, 0.3007, -1.0, 0.2007, -1.0, 0.3007, -0.8416, 0.2007, -1.0, 0.2007, -0.8416, 0.3007, -0.8416, 0.2007, -1.0, 0.07549, -1.0, 0.2007, -0.8416, 0.07549, -1.0, 0.07549, -0.8416, 0.2007, -0.8416, 0.2007, -1.0, 0.2007, -0.8416, 0.07549, -1.0, 0.07549, -1.0, 0.2007, -0.8416, 0.07549, -0.8416, 0.2007, -1.0, 0.3007, -1.0, 0.2007, -0.8416, 0.3007, -1.0, 0.3007, -0.8416, 0.2007, -0.8416, 0.3007, -1.0, 0.4252, -1.0, 0.3007, -0.8416, 0.4252, -1.0, 0.4252, -0.8416, 0.3007, -0.8416, 0.6993, -0.8416, 0.6993, -0.6832, 0.5748, -0.8416, 0.5748, -0.8416, 0.6993, -0.6832, 0.5748, -0.6832, 0.6993, -0.8416, 0.7993, -0.8416, 0.6993, -0.6832, 0.7993, -0.8416, 0.7993, -0.6832, 0.6993, -0.6832, 0.7993, -0.8416, 0.9245, -0.8416, 0.7993, -0.6832, 0.9245, -0.8416, 0.9245, -0.6832, 0.7993, -0.6832, 0.7993, -0.8416, 0.7993, -0.6832, 0.9245, -0.8416, 0.9245, -0.8416, 0.7993, -0.6832, 0.9245, -0.6832, 0.7993, -0.8416, 0.6993, -0.8416, 0.7993, -0.6832, 0.6993, -0.8416, 0.6993, -0.6832, 0.7993, -0.6832, 0.6993, -0.8416, 0.5748, -0.8416, 0.6993, -0.6832, 0.5748, -0.8416, 0.5748, -0.6832, 0.6993, -0.6832, 0.3007, -0.8416, 0.3007, -0.6832, 0.4252, -0.8416, 0.4252, -0.8416, 0.3007, -0.6832, 0.4252, -0.6832, 0.3007, -0.8416, 0.2007, -0.8416, 0.3007, -0.6832, 0.2007, -0.8416, 0.2007, -0.6832, 0.3007, -0.6832, 0.2007, -0.8416, 0.07549, -0.8416, 0.2007, -0.6832, 0.07549, -0.8416, 0.07549, -0.6832, 0.2007, -0.6832, 0.2007, -0.8416, 0.2007, -0.6832, 0.07549, -0.8416, 0.07549, -0.8416, 0.2007, -0.6832, 0.07549, -0.6832, 0.2007, -0.8416, 0.3007, -0.8416, 0.2007, -0.6832, 0.3007, -0.8416, 0.3007, -0.6832, 0.2007, -0.6832, 0.3007, -0.8416, 0.4252, -0.8416, 0.3007, -0.6832, 0.4252, -0.8416, 0.4252, -0.6832, 0.3007, -0.6832, 0.5748, -1.0, 0.4252, -1.0, 0.6993, -1.0, 0.4252, -1.0, 0.3007, -1.0, 0.6993, -1.0, 0.3007, -1.0, 0.2007, -1.0, 0.6993, -1.0, 0.2007, -1.0, 0.07549, -1.0, 0.6993, -1.0, 0.07549, -1.0, 0.07549, -1.0, 0.6993, -1.0, 0.07549, -1.0, 0.2007, -1.0, 0.6993, -1.0, 0.2007, -1.0, 0.3007, -1.0, 0.6993, -1.0, 0.3007, -1.0, 0.4252, -1.0, 0.6993, -1.0, 0.4252, -1.0, 0.5748, -1.0, 0.6993, -1.0, 0.5748, -1.0, 0.6993, -1.0, 0.6993, -1.0, 0.6993, -1.0, 0.7993, -1.0, 0.6993, -1.0, 0.7993, -1.0, 0.9245, -1.0, 0.6993, -1.0, 0.6993, -1.0, 0.9245, -1.0, 0.7993, -1.0, 0.9245, -1.0, 0.9245, -1.0, 0.7993, -1.0, 0.5748, -0.6832, 0.6993, -0.6832, 1.0, -0.5247, 0.6993, -0.6832, 0.7993, -0.6832, 1.0, -0.5247, 0.7993, -0.6832, 0.9245, -0.6832, 1.0, -0.5247, 0.9245, -0.6832, 0.7993, -0.6832, 1.0, -0.5247, 0.7993, -0.6832, 0.6993, -0.6832, 1.0, -0.5247, 0.6993, -0.6832, 0.5748, -0.6832, 1.0, -0.5247, 0.4252, -0.6832, 0.3007, -0.6832, 1.0, -0.5247, 0.3007, -0.6832, 0.2007, -0.6832, 1.0, -0.5247, 0.2007, -0.6832, 0.07549, -0.6832, 1.0, -0.5247, 0.07549, -0.6832, 0.2007, -0.6832, 1.0, -0.5247, 0.2007, -0.6832, 0.3007, -0.6832, 1.0, -0.5247, 0.3007, -0.6832, 0.4252, -0.6832, 1.0, -0.5247, 0.9245, -1.0, 0.9245, -1.0, 0.9245, -0.8416, 0.9245, -0.8416, 0.9245, -0.8416, 0.9245, -1.0, 0.9245, -0.8416, 0.9245, -0.8416, 0.9245, -0.6832, 0.9245, -0.6832, 0.9245, -0.6832, 0.9245, -0.8416, 1.0, -0.5247, 0.9245, -0.6832, 0.9245, -0.6832, 0.4252, -1.0, 0.5748, -1.0, 0.4252, -0.8416, 0.5748, -0.8416, 0.4252, -0.8416, 0.5748, -1.0, 0.4252, -0.8416, 0.5748, -0.8416, 0.4252, -0.6832, 0.5748, -0.6832, 0.4252, -0.6832, 0.5748, -0.8416, 1.0, -0.5247, 0.4252, -0.6832, 0.5748, -0.6832, 0.07549, -1.0, 0.07549, -1.0, 0.07549, -0.8416, 0.07549, -0.8416, 0.07549, -0.8416, 0.07549, -1.0, 0.07549, -0.8416, 0.07549, -0.8416, 0.07549, -0.6832, 0.07549, -0.6832, 0.07549, -0.6832, 0.07549, -0.8416, 1.0, -0.5247, 0.07549, -0.6832, 0.07549, -0.6832, 0.5748, -1.0, 0.4252, -1.0, 0.5748, -0.8416, 0.4252, -0.8416, 0.5748, -0.8416, 0.4252, -1.0, 0.5748, -0.8416, 0.4252, -0.8416, 0.5748, -0.6832, 0.4252, -0.6832, 0.5748, -0.6832, 0.4252, -0.8416, 1.0, -0.5247, 0.5748, -0.6832, 0.4252, -0.6832])
me_0x236b7aa9_gmdl.use_remesh_fix_poles = True
me_0x236b7aa9_gmdl.use_remesh_preserve_attributes = False
me_0x236b7aa9_gmdl.update()

# ---- objects
ob_0_0689079 = bpy.data.objects.new('0.0689079', me_cube_001)
ob_model_21 = bpy.data.objects.new('Model-21', me_model_21)
ob_fe_crystalgreen3_sp1_0_927744_0x0 = bpy.data.objects.new('FE_crystalGreen3_Sp1 0,927744 0x0', me_fe_crystalgreen3_sp1_gmdl)
ob_0x236b70a7_gmdl = bpy.data.objects.new('0x236B70A7.gmdl', me_0x236b70a7_gmdl)
ob_fe_mesa3_sp1_0_999996_0x_16_7137 = bpy.data.objects.new('FE_mesa3_Sp1 0,999996 0x 16,7137', me_fe_mesa3_sp1_gmdl_001)
ob_0x236b792e_gmdl = bpy.data.objects.new('0x236B792E.gmdl', me_0x236b792e_gmdl)
ob_fe_mesa3_lt6_2_459598_0x_17_2380 = bpy.data.objects.new('FE_mesa3_Lt6 2,459598 0x 17,2380', me_fe_mesa3_lt6_gmdl)
ob_0x236b7b92_gmdl = bpy.data.objects.new('0x236B7B92.gmdl', me_0x236b7b92_gmdl)
ob_fe_mesa3_lt6_2_857645_0x_12_9598 = bpy.data.objects.new('FE_mesa3_Lt6 2,857645 0x 12,9598', me_fe_mesa3_lt6_gmdl_001)
ob_0x236b7aa9_gmdl = bpy.data.objects.new('0x236B7AA9.gmdl', me_0x236b7aa9_gmdl)

# ---- transforms, parenting, visibility, modifiers, constraints
ob_0_0689079.location = (0.0, 0.0, 0.0)
ob_model_21.location = (0.0, 0.0, 0.0)
ob_fe_crystalgreen3_sp1_0_927744_0x0.location = (0.0, 0.0, 0.0)
ob_fe_crystalgreen3_sp1_0_927744_0x0.rotation_euler = (-0.2939, -0.8795, -1.267)
_vg = ob_fe_crystalgreen3_sp1_0_927744_0x0.vertex_groups.new(name='bone-0')
_vg = ob_fe_crystalgreen3_sp1_0_927744_0x0.vertex_groups.new(name='bone-1')
_vg = ob_fe_crystalgreen3_sp1_0_927744_0x0.vertex_groups.new(name='bone-2')
_vg = ob_fe_crystalgreen3_sp1_0_927744_0x0.vertex_groups.new(name='bone-3')
_vg = ob_fe_crystalgreen3_sp1_0_927744_0x0.vertex_groups.new(name='bone-4')
_vg = ob_fe_crystalgreen3_sp1_0_927744_0x0.vertex_groups.new(name='bone-5')
_vg = ob_fe_crystalgreen3_sp1_0_927744_0x0.vertex_groups.new(name='bone-6')
_vg = ob_fe_crystalgreen3_sp1_0_927744_0x0.vertex_groups.new(name='bone-7')
_vg = ob_fe_crystalgreen3_sp1_0_927744_0x0.vertex_groups.new(name='bone-8')
_vg = ob_fe_crystalgreen3_sp1_0_927744_0x0.vertex_groups.new(name='bone-9')
_vg = ob_fe_crystalgreen3_sp1_0_927744_0x0.vertex_groups.new(name='bone-10')
_vg = ob_fe_crystalgreen3_sp1_0_927744_0x0.vertex_groups.new(name='bone-11')
ob_0x236b70a7_gmdl.location = (0.0, 0.0, 0.0)
ob_0x236b70a7_gmdl.rotation_euler = (-0.2939, -0.8795, -1.267)
ob_fe_mesa3_sp1_0_999996_0x_16_7137.location = (0.0, 0.0, 0.0)
_vg = ob_fe_mesa3_sp1_0_999996_0x_16_7137.vertex_groups.new(name='bone-0')
_vg = ob_fe_mesa3_sp1_0_999996_0x_16_7137.vertex_groups.new(name='bone-1')
_vg = ob_fe_mesa3_sp1_0_999996_0x_16_7137.vertex_groups.new(name='bone-2')
_vg = ob_fe_mesa3_sp1_0_999996_0x_16_7137.vertex_groups.new(name='bone-3')
_vg = ob_fe_mesa3_sp1_0_999996_0x_16_7137.vertex_groups.new(name='bone-4')
_vg = ob_fe_mesa3_sp1_0_999996_0x_16_7137.vertex_groups.new(name='bone-5')
_vg = ob_fe_mesa3_sp1_0_999996_0x_16_7137.vertex_groups.new(name='bone-6')
_vg = ob_fe_mesa3_sp1_0_999996_0x_16_7137.vertex_groups.new(name='bone-7')
_vg = ob_fe_mesa3_sp1_0_999996_0x_16_7137.vertex_groups.new(name='bone-8')
_vg = ob_fe_mesa3_sp1_0_999996_0x_16_7137.vertex_groups.new(name='bone-9')
_vg = ob_fe_mesa3_sp1_0_999996_0x_16_7137.vertex_groups.new(name='bone-10')
_vg = ob_fe_mesa3_sp1_0_999996_0x_16_7137.vertex_groups.new(name='bone-11')
_vg = ob_fe_mesa3_sp1_0_999996_0x_16_7137.vertex_groups.new(name='bone-12')
_vg = ob_fe_mesa3_sp1_0_999996_0x_16_7137.vertex_groups.new(name='bone-13')
_vg = ob_fe_mesa3_sp1_0_999996_0x_16_7137.vertex_groups.new(name='bone-14')
_vg = ob_fe_mesa3_sp1_0_999996_0x_16_7137.vertex_groups.new(name='bone-15')
_vg = ob_fe_mesa3_sp1_0_999996_0x_16_7137.vertex_groups.new(name='bone-16')
_vg = ob_fe_mesa3_sp1_0_999996_0x_16_7137.vertex_groups.new(name='bone-17')
_vg = ob_fe_mesa3_sp1_0_999996_0x_16_7137.vertex_groups.new(name='bone-18')
_vg = ob_fe_mesa3_sp1_0_999996_0x_16_7137.vertex_groups.new(name='bone-19')
_vg = ob_fe_mesa3_sp1_0_999996_0x_16_7137.vertex_groups.new(name='bone-20')
ob_0x236b792e_gmdl.location = (0.0, 0.0, 0.0)
ob_fe_mesa3_lt6_2_459598_0x_17_2380.location = (0.0, 0.0, 0.0)
_vg = ob_fe_mesa3_lt6_2_459598_0x_17_2380.vertex_groups.new(name='bone-0')
_vg = ob_fe_mesa3_lt6_2_459598_0x_17_2380.vertex_groups.new(name='bone-1')
_vg = ob_fe_mesa3_lt6_2_459598_0x_17_2380.vertex_groups.new(name='bone-2')
_vg = ob_fe_mesa3_lt6_2_459598_0x_17_2380.vertex_groups.new(name='bone-3')
_vg = ob_fe_mesa3_lt6_2_459598_0x_17_2380.vertex_groups.new(name='bone-4')
_vg = ob_fe_mesa3_lt6_2_459598_0x_17_2380.vertex_groups.new(name='bone-5')
_vg = ob_fe_mesa3_lt6_2_459598_0x_17_2380.vertex_groups.new(name='bone-6')
_vg = ob_fe_mesa3_lt6_2_459598_0x_17_2380.vertex_groups.new(name='bone-7')
_vg = ob_fe_mesa3_lt6_2_459598_0x_17_2380.vertex_groups.new(name='bone-8')
_vg = ob_fe_mesa3_lt6_2_459598_0x_17_2380.vertex_groups.new(name='bone-9')
_vg = ob_fe_mesa3_lt6_2_459598_0x_17_2380.vertex_groups.new(name='bone-10')
_vg = ob_fe_mesa3_lt6_2_459598_0x_17_2380.vertex_groups.new(name='bone-11')
_vg = ob_fe_mesa3_lt6_2_459598_0x_17_2380.vertex_groups.new(name='bone-12')
_vg = ob_fe_mesa3_lt6_2_459598_0x_17_2380.vertex_groups.new(name='bone-13')
_vg = ob_fe_mesa3_lt6_2_459598_0x_17_2380.vertex_groups.new(name='bone-14')
_vg = ob_fe_mesa3_lt6_2_459598_0x_17_2380.vertex_groups.new(name='bone-15')
_vg = ob_fe_mesa3_lt6_2_459598_0x_17_2380.vertex_groups.new(name='bone-16')
_vg = ob_fe_mesa3_lt6_2_459598_0x_17_2380.vertex_groups.new(name='bone-17')
_vg = ob_fe_mesa3_lt6_2_459598_0x_17_2380.vertex_groups.new(name='bone-18')
_vg = ob_fe_mesa3_lt6_2_459598_0x_17_2380.vertex_groups.new(name='bone-19')
_vg = ob_fe_mesa3_lt6_2_459598_0x_17_2380.vertex_groups.new(name='bone-20')
_vg = ob_fe_mesa3_lt6_2_459598_0x_17_2380.vertex_groups.new(name='bone-21')
_vg = ob_fe_mesa3_lt6_2_459598_0x_17_2380.vertex_groups.new(name='bone-22')
_vg = ob_fe_mesa3_lt6_2_459598_0x_17_2380.vertex_groups.new(name='bone-23')
_vg = ob_fe_mesa3_lt6_2_459598_0x_17_2380.vertex_groups.new(name='bone-24')
_vg = ob_fe_mesa3_lt6_2_459598_0x_17_2380.vertex_groups.new(name='bone-25')
_vg = ob_fe_mesa3_lt6_2_459598_0x_17_2380.vertex_groups.new(name='bone-26')
_vg = ob_fe_mesa3_lt6_2_459598_0x_17_2380.vertex_groups.new(name='bone-27')
_vg = ob_fe_mesa3_lt6_2_459598_0x_17_2380.vertex_groups.new(name='bone-28')
_vg = ob_fe_mesa3_lt6_2_459598_0x_17_2380.vertex_groups.new(name='bone-29')
_vg = ob_fe_mesa3_lt6_2_459598_0x_17_2380.vertex_groups.new(name='bone-30')
_vg = ob_fe_mesa3_lt6_2_459598_0x_17_2380.vertex_groups.new(name='bone-31')
_vg = ob_fe_mesa3_lt6_2_459598_0x_17_2380.vertex_groups.new(name='bone-32')
ob_0x236b7b92_gmdl.location = (0.0, 0.0, 0.0)
ob_fe_mesa3_lt6_2_857645_0x_12_9598.location = (0.0, 0.0, 0.0)
_vg = ob_fe_mesa3_lt6_2_857645_0x_12_9598.vertex_groups.new(name='bone-0')
_vg = ob_fe_mesa3_lt6_2_857645_0x_12_9598.vertex_groups.new(name='bone-1')
_vg = ob_fe_mesa3_lt6_2_857645_0x_12_9598.vertex_groups.new(name='bone-2')
_vg = ob_fe_mesa3_lt6_2_857645_0x_12_9598.vertex_groups.new(name='bone-3')
_vg = ob_fe_mesa3_lt6_2_857645_0x_12_9598.vertex_groups.new(name='bone-4')
_vg = ob_fe_mesa3_lt6_2_857645_0x_12_9598.vertex_groups.new(name='bone-5')
_vg = ob_fe_mesa3_lt6_2_857645_0x_12_9598.vertex_groups.new(name='bone-6')
_vg = ob_fe_mesa3_lt6_2_857645_0x_12_9598.vertex_groups.new(name='bone-7')
_vg = ob_fe_mesa3_lt6_2_857645_0x_12_9598.vertex_groups.new(name='bone-8')
_vg = ob_fe_mesa3_lt6_2_857645_0x_12_9598.vertex_groups.new(name='bone-9')
_vg = ob_fe_mesa3_lt6_2_857645_0x_12_9598.vertex_groups.new(name='bone-10')
_vg = ob_fe_mesa3_lt6_2_857645_0x_12_9598.vertex_groups.new(name='bone-11')
_vg = ob_fe_mesa3_lt6_2_857645_0x_12_9598.vertex_groups.new(name='bone-12')
_vg = ob_fe_mesa3_lt6_2_857645_0x_12_9598.vertex_groups.new(name='bone-13')
_vg = ob_fe_mesa3_lt6_2_857645_0x_12_9598.vertex_groups.new(name='bone-14')
_vg = ob_fe_mesa3_lt6_2_857645_0x_12_9598.vertex_groups.new(name='bone-15')
_vg = ob_fe_mesa3_lt6_2_857645_0x_12_9598.vertex_groups.new(name='bone-16')
_vg = ob_fe_mesa3_lt6_2_857645_0x_12_9598.vertex_groups.new(name='bone-17')
_vg = ob_fe_mesa3_lt6_2_857645_0x_12_9598.vertex_groups.new(name='bone-18')
_vg = ob_fe_mesa3_lt6_2_857645_0x_12_9598.vertex_groups.new(name='bone-19')
_vg = ob_fe_mesa3_lt6_2_857645_0x_12_9598.vertex_groups.new(name='bone-20')
_vg = ob_fe_mesa3_lt6_2_857645_0x_12_9598.vertex_groups.new(name='bone-21')
_vg = ob_fe_mesa3_lt6_2_857645_0x_12_9598.vertex_groups.new(name='bone-22')
_vg = ob_fe_mesa3_lt6_2_857645_0x_12_9598.vertex_groups.new(name='bone-23')
_vg = ob_fe_mesa3_lt6_2_857645_0x_12_9598.vertex_groups.new(name='bone-24')
_vg = ob_fe_mesa3_lt6_2_857645_0x_12_9598.vertex_groups.new(name='bone-25')
_vg = ob_fe_mesa3_lt6_2_857645_0x_12_9598.vertex_groups.new(name='bone-26')
_vg = ob_fe_mesa3_lt6_2_857645_0x_12_9598.vertex_groups.new(name='bone-27')
_vg = ob_fe_mesa3_lt6_2_857645_0x_12_9598.vertex_groups.new(name='bone-28')
_vg = ob_fe_mesa3_lt6_2_857645_0x_12_9598.vertex_groups.new(name='bone-29')
_vg = ob_fe_mesa3_lt6_2_857645_0x_12_9598.vertex_groups.new(name='bone-30')
_vg = ob_fe_mesa3_lt6_2_857645_0x_12_9598.vertex_groups.new(name='bone-31')
_vg = ob_fe_mesa3_lt6_2_857645_0x_12_9598.vertex_groups.new(name='bone-32')
ob_0x236b7aa9_gmdl.location = (0.0, 0.0, 0.0)

# ---- collection membership
scene.collection.objects.link(ob_0_0689079)
scene.collection.objects.link(ob_model_21)
col_collection_1.objects.link(ob_fe_crystalgreen3_sp1_0_927744_0x0)
col_collection_1.objects.link(ob_0x236b70a7_gmdl)
col_collection_2.objects.link(ob_fe_mesa3_sp1_0_999996_0x_16_7137)
col_collection_2.objects.link(ob_0x236b792e_gmdl)
col_collection_3.objects.link(ob_fe_mesa3_lt6_2_459598_0x_17_2380)
col_collection_3.objects.link(ob_0x236b7b92_gmdl)
col_collection_4.objects.link(ob_fe_mesa3_lt6_2_857645_0x_12_9598)
col_collection_4.objects.link(ob_0x236b7aa9_gmdl)

# ---- scene / render settings (as saved in the file)
scene.frame_start = 1; scene.frame_end = 250; scene.frame_set(1)
scene.render.engine = 'BLENDER_EEVEE_NEXT'
scene.cycles.sampling_pattern = 'TABULATED_SOBOL'
scene.cycles.use_light_tree = False
scene.view_settings.view_transform = 'Filmic'
bpy.context.view_layer.update()

# ---- added for rendering (the .blend has no active camera and no usable light): camera, sun
cam_auto = bpy.data.cameras.new('AutoCamera')
cam_auto.lens = 50.0
cam_auto.sensor_width = 36.0
cam_auto.clip_end = 1000.0
ob_auto_camera = bpy.data.objects.new('AutoCamera', cam_auto)
scene.collection.objects.link(ob_auto_camera)
ob_auto_camera.location = (9.14413, -15.2157, 9.00363)
ob_auto_camera.rotation_euler = (1.09748, -7.21219e-08, 0.694738)
scene.camera = ob_auto_camera
light_auto_sun = bpy.data.lights.new('AutoSun', 'SUN')
light_auto_sun.energy = 3.0
light_auto_sun.angle = 0.0523599
ob_auto_sun = bpy.data.objects.new('AutoSun', light_auto_sun)
scene.collection.objects.link(ob_auto_sun)
ob_auto_sun.rotation_euler = (0.872665, 0.174533, 0.523599)
bpy.context.view_layer.update()
